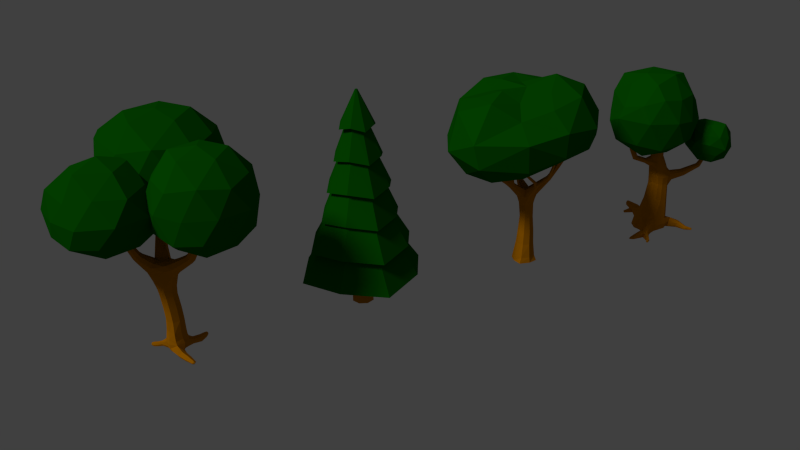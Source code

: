 # Source: tree.blend  (saved by Blender 2.76.0; exported with 4.5.12 LTS)
import bpy
from mathutils import Matrix  # noqa: F401  (used for matrix-valued properties, if any)

bpy.ops.wm.read_factory_settings(use_empty=True)
scene = bpy.context.scene
scene.name = 'Scene'

# ---- collections
col_collection_1 = bpy.data.collections.new('Collection 1'); scene.collection.children.link(col_collection_1)
col_collection_6 = bpy.data.collections.new('Collection 6'); scene.collection.children.link(col_collection_6)
col_collection_6.hide_render = True
col_collection_6.hide_viewport = True

# ---- materials (node trees are filled in below, after node groups)
mat_tree_green = bpy.data.materials.new('tree.green')
mat_tree_green.alpha_threshold = 0.0
mat_tree_green.diffuse_color = (0.002744, 0.1237, 0.0, 1.0)
mat_tree_green.roughness = 0.5
mat_tree_green.specular_intensity = 0.0
mat_tree_trunk = bpy.data.materials.new('tree.trunk')
mat_tree_trunk.alpha_threshold = 0.0
mat_tree_trunk.diffuse_color = (0.5173, 0.1848, 0.0, 1.0)
mat_tree_trunk.roughness = 0.5
mat_tree_trunk.specular_intensity = 0.0
mat_tree_trunk.line_color = (0.0, 0.0, 0.0, 1.0)

# ---- material node trees

# ---- world
world_world = bpy.data.worlds.new('World'); scene.world = world_world
world_world.color = (0.05088, 0.05088, 0.05088)
world_world.use_sun_shadow = False
world_world.sun_shadow_jitter_overblur = 0.0
world_world.cycles.sampling_method = 'MANUAL'
world_world.cycles.sample_map_resolution = 256

# ---- cameras
cam_camera = bpy.data.cameras.new('Camera')
cam_camera.clip_end = 100.0
cam_camera.lens = 35.0
cam_camera.sensor_width = 32.0
cam_camera.sensor_height = 18.0
cam_camera.ortho_scale = 7.314
cam_camera.dof.focus_distance = 0.0

# ---- lights
light_lamp = bpy.data.lights.new('Lamp', 'SUN')
light_lamp.transmission_factor = 0.0
light_lamp.cutoff_distance = 30.0
light_lamp.angle = 0.1993
light_lamp.energy = 1.0
light_lamp.shadow_buffer_clip_start = 1.001
light_lamp.shadow_soft_size = 0.1
light_lamp.shadow_cascade_max_distance = 1000.0
light_lamp.cycles.use_multiple_importance_sampling = False

# ---- meshes
me_tree_3 = bpy.data.meshes.new('tree.3')
me_tree_3.from_pydata([(0.8366, 1.974, 7.029), (3.497, 0.04157, 8.553), (-0.09504, -0.893, 8.674), (-2.178, 1.974, 8.674), (-0.09504, 4.842, 8.674), (3.276, 3.747, 8.674), (1.853, -1.153, 11.46), (-1.603, 0.2023, 11.34), (-1.824, 3.907, 11.46), (1.768, 4.842, 11.34), (3.852, 1.974, 11.34), (0.8366, 1.974, 12.74), (0.289, 0.289, 7.473), (2.27, 0.9328, 7.473), (1.803, -0.9999, 8.298), (3.964, 1.974, 8.298), (2.27, 3.016, 7.473), (-0.9355, 1.974, 7.473), (-1.694, 0.1362, 8.298), (0.289, 3.66, 7.473), (-1.694, 3.813, 8.298), (1.803, 4.949, 8.298), (4.042, 0.9328, 10.01), (4.333, 3.111, 10.01), (0.8366, -1.396, 10.01), (2.998, -1.0, 10.01), (-2.66, 0.8383, 10.01), (-1.145, -0.7526, 10.01), (-1.324, 4.949, 10.01), (-2.369, 3.016, 10.01), (2.998, 4.949, 10.01), (0.8366, 5.651, 10.01), (3.156, 0.289, 11.57), (-0.1298, -0.9999, 11.71), (-2.291, 1.974, 11.71), (-0.04947, 4.701, 11.57), (3.156, 3.66, 11.57), (1.384, 0.289, 12.54), (2.609, 1.974, 12.54), (-0.7271, 0.8383, 12.57), (-0.5971, 3.016, 12.54), (1.384, 3.66, 12.54), (-2.552, -0.0129, 6.446), (-0.4223, -1.56, 7.848), (-3.365, -2.517, 7.848), (-5.184, -0.0129, 7.848), (-3.365, 2.491, 7.848), (-0.4223, 1.534, 7.848), (-1.739, -2.517, 10.12), (-4.497, -1.426, 10.02), (-4.497, 1.4, 10.02), (-1.809, 2.274, 10.02), (-0.1475, -0.0129, 10.02), (-2.552, -0.0129, 11.52), (-3.03, -1.484, 6.825), (-1.3, -0.9224, 6.825), (-1.845, -2.188, 7.765), (-0.04842, -0.0129, 7.649), (-1.409, 0.8178, 7.012), (-4.099, -0.0129, 6.825), (-4.577, -1.484, 7.649), (-2.989, 1.331, 7.012), (-4.577, 1.459, 7.649), (-1.778, 2.368, 7.649), (0.2471, -0.9224, 8.983), (0.004794, 0.8178, 8.983), (-2.552, -2.956, 8.983), (-0.8221, -2.394, 8.983), (-5.109, -0.8437, 8.983), (-4.282, -2.394, 8.983), (-4.282, 2.368, 8.983), (-5.351, 0.8966, 8.983), (-0.9718, 2.162, 8.983), (-2.552, 2.675, 8.983), (-0.7019, -1.357, 10.2), (-3.259, -2.188, 10.2), (-5.056, -0.0129, 10.32), (-3.259, 2.162, 10.2), (-0.7019, 1.331, 10.2), (-2.074, -1.484, 11.14), (-1.005, -0.0129, 11.14), (-3.804, -0.9224, 11.14), (-3.695, 0.8178, 10.95), (-2.115, 1.331, 10.95), (1.805, -2.051, 6.491), (3.897, -3.571, 7.936), (1.006, -4.511, 7.936), (-0.7815, -2.051, 7.936), (1.006, 0.4085, 7.936), (3.787, -0.6114, 8.004), (2.604, -4.511, 10.52), (-0.2876, -3.571, 10.52), (-0.177, -0.6114, 10.45), (2.604, 0.4085, 10.52), (4.391, -2.051, 10.52), (1.805, -2.051, 11.97), (1.335, -3.497, 6.77), (3.035, -2.945, 6.77), (2.565, -4.39, 7.709), (4.134, -2.051, 7.789), (2.97, -1.205, 6.9), (0.2846, -2.051, 6.77), (-0.1852, -3.497, 7.709), (1.36, -0.6818, 6.9), (-0.1852, -0.6054, 7.709), (2.565, 0.2881, 7.709), (4.409, -2.897, 9.229), (4.409, -1.205, 9.229), (1.805, -4.79, 9.229), (3.504, -4.391, 9.229), (-0.7999, -2.897, 9.229), (0.195, -4.267, 9.229), (0.1052, 0.2882, 9.229), (-0.9453, -1.158, 9.229), (3.415, 0.1645, 9.229), (1.805, 0.6875, 9.229), (3.795, -3.497, 10.75), (1.045, -4.39, 10.75), (-0.5249, -2.051, 10.67), (1.045, 0.2881, 10.75), (3.69, -0.6818, 10.67), (2.275, -3.497, 11.69), (3.325, -2.051, 11.69), (0.5749, -2.945, 11.69), (0.5749, -1.158, 11.69), (2.275, -0.6054, 11.69), (0.1801, 0.3431, 0.1861), (-0.07502, 0.4323, 0.3721), (-0.2178, 0.3946, 0.854), (0.1789, -0.5382, 0.7268), (0.5392, -0.3341, 0.2521), (0.007887, 0.7497, 4.544), (-0.3631, 0.6058, 4.109), (-0.5379, 0.2405, 0.6709), (-0.2368, -0.6502, 0.7077), (-1.229, 1.016, -0.09505), (-0.6424, 0.5706, 4.684), (1.737, 0.5496, 0.03626), (0.3533, -2.016, 0.02124), (0.3042, 0.3234, 0.3087), (-0.5285, -0.32, 0.1682), (0.3781, 0.195, 4.974), (0.4848, 0.04088, 0.7507), (-0.006743, -0.5607, 4.046), (0.3509, -0.4416, 4.348), (0.3029, -0.5359, 0.2117), (-0.5057, -0.2814, 0.744), (-0.1959, -0.2189, 5.319), (-0.3101, 0.09472, 5.339), (-0.8242, 0.06174, 4.226), (-0.4901, -0.472, 4.284), (-0.3158, -0.5221, 4.924), (0.3477, 0.1953, 4.277), (-0.6724, -0.2813, 5.112), (0.4929, -0.6558, 4.788), (0.1073, -0.7977, 5.089), (0.18, -0.3836, 5.412), (0.5656, -0.2416, 5.111), (0.7892, -0.9139, 5.102), (0.454, -1.037, 5.363), (0.5302, -0.6883, 5.625), (0.8653, -0.5649, 5.363), (1.079, -1.167, 5.412), (0.7659, -1.252, 5.61), (0.8127, -0.9335, 5.813), (1.126, -0.8482, 5.615), (0.226, 1.617, 6.123), (0.4096, 1.315, 6.263), (0.08528, 1.195, 6.427), (-0.0983, 1.497, 6.287), (-1.465, 0.4263, 5.372), (-1.182, 0.6242, 5.559), (-1.062, 0.2922, 5.725), (-1.344, 0.09432, 5.538), (0.3857, 0.1017, 2.525), (0.09602, -0.4908, 2.519), (-0.4934, -0.2019, 2.457), (-0.2038, 0.3907, 2.464), (0.2835, 0.1327, 3.361), (-0.002957, -0.4543, 3.35), (-0.5851, -0.1687, 3.271), (-0.2986, 0.4183, 3.281), (0.4386, 0.08237, 1.829), (0.1471, -0.5126, 1.832), (-0.4472, -0.2214, 1.808), (-0.1558, 0.3736, 1.805), (-0.2784, -1.021, 0.07683), (-0.05078, -1.084, 0.2781), (0.1902, -1.032, 0.1195), (0.122, 0.3247, 0.04073), (0.031, 0.3978, 0.2458), (-0.2749, 0.4485, 0.2781), (-0.05937, 0.4428, 0.6746), (-0.4245, 0.3257, 0.7666), (-0.1677, 0.3724, 1.184), (-0.4581, -0.2389, 1.177), (-0.5453, 0.6029, 4.347), (0.1417, -0.5336, 1.189), (0.449, 0.06787, 1.156), (0.5913, 0.02207, 0.5085), (0.4976, -0.3545, 0.7049), (-0.8762, -0.1654, 5.098), (0.2696, -0.3909, 0.02529), (-0.4783, -0.2548, -0.01259), (-0.6073, -0.01756, 0.1999), (-0.5399, 0.2917, 0.497), (-0.5779, 0.05627, 0.7391), (-0.5418, -0.3166, 0.4356), (-0.1983, -0.7103, 0.4902), (0.1442, -0.686, 0.1854), (-0.4415, -0.6262, 0.1177), (-0.5477, 0.1111, 5.368), (0.3445, 0.3131, 0.6656), (-0.7859, 0.3845, 4.332), (-0.1666, 0.7227, 4.334), (-0.3384, 0.4721, 3.692), (-0.723, 0.5445, 5.014), (-1.006, 0.2348, 4.687), (-0.007864, 0.8544, 4.91), (0.1942, 0.5602, 4.376), (0.4124, 0.2189, 4.705), (-0.6678, -0.1028, 3.714), (-0.739, -0.2716, 4.271), (0.417, -0.1903, 4.262), (0.2745, 0.1559, 3.794), (0.3046, 0.4055, 5.171), (0.4358, -0.04387, 5.015), (-0.02824, -0.4719, 3.728), (0.2019, -0.5246, 4.205), (-0.2299, -0.6115, 4.187), (0.3789, -0.5339, 4.595), (-0.1187, -0.6528, 4.966), (-0.01715, -0.2599, 5.334), (-0.2422, -0.06712, 5.323), (-0.4444, -0.3191, 5.244), (-0.1767, 0.272, 5.42), (-0.4841, -0.4558, 4.625), (-0.4901, -0.4242, 4.981), (-0.4797, 0.7013, 5.103), (0.4392, -1.925, 0.04082), (0.3105, -1.941, 0.1252), (0.2155, -1.975, 0.01236), (0.3374, -1.93, -0.08674), (1.667, 0.5788, 0.04506), (1.688, 0.5201, 0.1223), (1.744, 0.4721, 0.0297), (1.726, 0.5322, -0.04756), (-1.294, 0.9278, -0.07422), (-1.232, 1.025, 0.006481), (-1.142, 1.053, -0.09736), (-1.204, 0.9564, -0.1781), (1.366, -1.461, 6.089), (1.209, -1.286, 5.599), (1.026, -1.49, 6.177), (0.8914, -1.346, 5.753), (1.028, -1.155, 6.287), (0.9172, -1.028, 5.919), (1.368, -1.126, 6.2), (1.235, -0.9688, 5.765), (1.484, -1.603, 6.554), (1.14, -1.628, 6.632), (1.139, -1.29, 6.735), (1.482, -1.265, 6.657), (1.598, -1.742, 7.01), (1.254, -1.767, 7.089), (1.252, -1.428, 7.191), (1.596, -1.403, 7.113), (0.6294, -0.4165, 4.868), (0.2782, -0.8271, 4.863), (0.05101, -0.6293, 5.32), (0.3872, -0.2059, 5.348), (0.9111, -0.7085, 5.167), (0.6026, -1.063, 5.167), (0.4083, -0.8936, 5.56), (0.7168, -0.5393, 5.56), (1.18, -0.9862, 5.464), (0.9107, -1.289, 5.46), (0.7111, -1.114, 5.76), (0.9809, -0.8112, 5.764), (0.4105, 1.859, 6.783), (0.281, 1.741, 6.348), (0.5515, 1.537, 6.814), (0.4442, 1.437, 6.445), (0.2436, 1.414, 6.937), (0.1355, 1.319, 6.589), (0.1026, 1.736, 6.906), (-0.0277, 1.623, 6.493), (0.6553, 2.017, 7.572), (0.7936, 1.692, 7.594), (0.4849, 1.569, 7.714), (0.3466, 1.893, 7.693), (0.07652, 1.164, 5.443), (0.3194, 0.8107, 5.653), (-0.07478, 0.6715, 5.863), (-0.3177, 1.025, 5.653), (0.1758, 1.466, 5.897), (0.381, 1.158, 6.075), (0.03373, 1.034, 6.259), (-0.1715, 1.342, 6.081), (0.01795, 1.632, 6.17), (0.3988, 1.496, 6.152), (0.2933, 1.179, 6.38), (-0.08758, 1.316, 6.398), (-1.793, 0.4263, 6.052), (-1.6, 0.4568, 5.584), (-1.55, 0.5829, 6.174), (-1.334, 0.6357, 5.744), (-1.4, 0.3118, 6.222), (-1.2, 0.328, 5.862), (-1.644, 0.1553, 6.1), (-1.466, 0.1491, 5.702), (-1.919, 0.3881, 6.403), (-1.698, 0.5293, 6.51), (-1.559, 0.2849, 6.545), (-1.78, 0.1437, 6.438), (-2.06, 0.3379, 6.78), (-1.86, 0.4657, 6.877), (-1.734, 0.2445, 6.909), (-1.934, 0.1167, 6.812), (-1.475, 0.2108, 5.408), (-1.354, 0.6082, 5.424), (-1.051, 0.5077, 5.689), (-1.173, 0.1103, 5.673), (0.1634, 0.3943, 2.496), (0.3882, -0.2668, 2.538), (-0.2711, -0.4945, 2.487), (-0.4959, 0.1666, 2.445), (0.06408, 0.4223, 3.324), (0.2858, -0.2322, 3.375), (-0.3656, -0.4582, 3.308), (-0.5874, 0.1962, 3.256), (0.2143, 0.3767, 1.817), (0.4414, -0.2879, 1.836), (-0.2229, -0.5157, 1.82), (-0.4501, 0.1489, 1.8), (-0.06415, -1.472, 0.04507), (0.1179, -1.482, 0.224), (0.3186, -1.417, 0.08943), (0.1421, -0.9867, -0.04771), (-0.2088, -0.9796, -0.07974), (1.216, -0.03754, 0.05244), (0.803, -0.1347, 0.1168), (1.203, 0.1435, 0.2621), (0.8308, 0.05919, 0.3051), (1.204, 0.3222, 0.07467), (0.7956, 0.2427, 0.1207), (1.587, 0.2595, 0.03284), (1.511, 0.3583, 0.1973), (1.484, 0.4673, 0.05859), (-0.8787, 0.7376, 0.04055), (-0.6257, 0.5778, 0.1298), (-0.9965, 0.6714, 0.1882), (-0.7625, 0.4907, 0.2901), (-1.043, 0.525, 0.07138), (-0.8148, 0.3475, 0.1462), (-1.023, 0.9168, -0.03666), (-1.143, 0.8697, 0.1063), (-1.215, 0.7306, -0.004807), (-1.599, 0.2582, 5.603), (-1.501, 0.6232, 5.634), (-1.201, 0.5266, 5.843), (-1.3, 0.1616, 5.812), (0.08585, 1.758, 6.396), (0.4398, 1.619, 6.361), (0.3306, 1.302, 6.541), (-0.02328, 1.442, 6.577), (1.301, -1.113, 5.643), (1.044, -1.396, 5.635), (0.8249, -1.202, 5.875), (1.083, -0.9191, 5.883), (0.0956, -0.5489, -0.048), (-0.327, -0.4822, -0.09101), (0.4084, -1.878, -0.04535), (0.2366, -1.916, -0.0672), (1.206, 0.2777, -0.07705), (1.253, 0.01452, -0.09372), (1.198, 0.005656, 0.2042), (1.212, 0.2786, 0.2208), (1.675, 0.555, -0.02188), (1.742, 0.4738, -0.03384), (1.719, 0.4658, 0.09838), (1.653, 0.5476, 0.1103), (-1.252, 0.9025, -0.1387), (-1.139, 0.9959, -0.1559), (-1.16, 1.047, -0.0185), (-1.274, 0.9532, -0.001275), (0.2042, 0.3903, 1.131), (0.4613, -0.3315, 1.155), (-0.2383, -0.5754, 1.148), (-0.4893, 0.1665, 1.15), (0.7566, 0.1889, -0.01952), (0.7631, -0.09494, -0.02247), (0.8221, -0.08344, 0.2571), (0.8146, 0.1982, 0.26), (-0.7657, 0.3525, 0.02998), (-0.626, 0.5207, 0.0177), (-0.6814, 0.5716, 0.2459), (-0.82, 0.4036, 0.2582), (1.452, -1.287, 6.123), (1.196, -1.56, 6.105), (0.9421, -1.33, 6.254), (1.199, -1.057, 6.271), (1.569, -1.428, 6.586), (1.312, -1.7, 6.567), (1.053, -1.465, 6.703), (1.31, -1.193, 6.722), (1.683, -1.566, 7.042), (1.426, -1.839, 7.024), (1.167, -1.604, 7.16), (1.424, -1.331, 7.178), (0.5139, -0.208, 4.66), (0.04277, -0.7111, 4.599), (-0.2363, -0.4786, 5.214), (0.1739, 0.09045, 5.335), (0.2213, 1.878, 6.837), (0.558, 1.729, 6.768), (0.4328, 1.395, 6.883), (0.09613, 1.545, 6.952), (0.4663, 2.036, 7.627), (0.8016, 1.885, 7.553), (0.6738, 1.549, 7.66), (0.3386, 1.7, 7.734), (-0.3365, 0.8542, 4.853), (0.2783, 0.6373, 4.91), (-0.4964, 0.4342, 5.346), (-0.1817, 1.181, 5.496), (0.2969, 1.023, 5.496), (0.1826, 0.6515, 5.81), (-0.2944, 0.8146, 5.811), (-0.04915, 1.482, 5.944), (0.3652, 1.343, 5.94), (0.2587, 1.019, 6.212), (-0.1557, 1.157, 6.216), (-1.779, 0.2516, 6.046), (-1.709, 0.5723, 6.101), (-1.414, 0.4865, 6.228), (-1.485, 0.1658, 6.173), (-1.905, 0.2306, 6.394), (-1.844, 0.5198, 6.448), (-1.574, 0.4424, 6.554), (-1.635, 0.1532, 6.501), (-2.047, 0.1953, 6.772), (-1.991, 0.457, 6.821), (-1.747, 0.387, 6.918), (-1.802, 0.1253, 6.869), (-0.9864, -0.1144, 4.783), (-0.8942, 0.488, 4.766), (-0.7042, -0.08317, 5.299), (0.0399, 0.5221, 3.834), (0.2975, -0.2715, 3.844), (-0.4412, -0.4766, 3.788), (-0.6707, 0.3018, 3.77), (0.2853, -1.401, -0.05721), (-0.001604, -1.442, -0.09048), (1.506, 0.445, -0.05832), (1.589, 0.2902, -0.07763), (1.539, 0.2775, 0.1498), (1.467, 0.4352, 0.1691), (-1.001, 0.5237, -0.03168), (-0.8772, 0.682, -0.0548), (-0.9232, 0.7441, 0.1436), (-1.048, 0.5855, 0.1667), (-1.174, 0.7228, -0.1041), (-1.029, 0.8617, -0.128), (-1.063, 0.9295, 0.0626), (-1.209, 0.7905, 0.08649), (0.3541, 0.2553, -0.00251), (0.5024, -0.2582, 0.01536), (0.5139, -0.3127, 0.4677), (0.498, 0.2483, 0.4576), (-0.5362, 0.01382, 0.02507), (-0.1303, 0.3739, 0.04198), (-0.3552, 0.4251, 0.4977), (-0.626, 0.06153, 0.455), (0.1832, 0.4135, 0.5507), (0.2453, -0.5878, 0.4849)], [], [(0, 13, 12), (1, 13, 15), (0, 12, 17), (0, 17, 19), (0, 19, 16), (1, 15, 22), (2, 14, 24), (3, 18, 26), (4, 20, 28), (5, 21, 30), (1, 22, 25), (2, 24, 27), (3, 26, 29), (4, 28, 31), (5, 30, 23), (6, 32, 37), (7, 33, 39), (8, 34, 40), (9, 35, 41), (10, 36, 38), (38, 41, 11), (38, 36, 41), (36, 9, 41), (41, 40, 11), (41, 35, 40), (35, 8, 40), (40, 39, 11), (40, 34, 39), (34, 7, 39), (39, 37, 11), (39, 33, 37), (33, 6, 37), (37, 38, 11), (37, 32, 38), (32, 10, 38), (23, 36, 10), (23, 30, 36), (30, 9, 36), (31, 35, 9), (31, 28, 35), (28, 8, 35), (29, 34, 8), (29, 26, 34), (26, 7, 34), (27, 33, 7), (27, 24, 33), (24, 6, 33), (25, 32, 6), (25, 22, 32), (22, 10, 32), (30, 31, 9), (30, 21, 31), (21, 4, 31), (28, 29, 8), (28, 20, 29), (20, 3, 29), (26, 27, 7), (26, 18, 27), (18, 2, 27), (24, 25, 6), (24, 14, 25), (14, 1, 25), (22, 23, 10), (22, 15, 23), (15, 5, 23), (16, 21, 5), (16, 19, 21), (19, 4, 21), (19, 20, 4), (19, 17, 20), (17, 3, 20), (17, 18, 3), (17, 12, 18), (12, 2, 18), (15, 16, 5), (15, 13, 16), (13, 0, 16), (12, 14, 2), (12, 13, 14), (13, 1, 14), (42, 55, 54), (43, 55, 57), (42, 54, 59), (42, 59, 61), (42, 61, 58), (43, 57, 64), (44, 56, 66), (45, 60, 68), (46, 62, 70), (47, 63, 72), (43, 64, 67), (44, 66, 69), (45, 68, 71), (46, 70, 73), (47, 72, 65), (48, 74, 79), (49, 75, 81), (50, 76, 82), (51, 77, 83), (52, 78, 80), (80, 83, 53), (80, 78, 83), (78, 51, 83), (83, 82, 53), (83, 77, 82), (77, 50, 82), (82, 81, 53), (82, 76, 81), (76, 49, 81), (81, 79, 53), (81, 75, 79), (75, 48, 79), (79, 80, 53), (79, 74, 80), (74, 52, 80), (65, 78, 52), (65, 72, 78), (72, 51, 78), (73, 77, 51), (73, 70, 77), (70, 50, 77), (71, 76, 50), (71, 68, 76), (68, 49, 76), (69, 75, 49), (69, 66, 75), (66, 48, 75), (67, 74, 48), (67, 64, 74), (64, 52, 74), (72, 73, 51), (72, 63, 73), (63, 46, 73), (70, 71, 50), (70, 62, 71), (62, 45, 71), (68, 69, 49), (68, 60, 69), (60, 44, 69), (66, 67, 48), (66, 56, 67), (56, 43, 67), (64, 65, 52), (64, 57, 65), (57, 47, 65), (58, 63, 47), (58, 61, 63), (61, 46, 63), (61, 62, 46), (61, 59, 62), (59, 45, 62), (59, 60, 45), (59, 54, 60), (54, 44, 60), (57, 58, 47), (57, 55, 58), (55, 42, 58), (54, 56, 44), (54, 55, 56), (55, 43, 56), (84, 97, 96), (85, 97, 99), (84, 96, 101), (84, 101, 103), (84, 103, 100), (85, 99, 106), (86, 98, 108), (87, 102, 110), (88, 104, 112), (89, 105, 114), (85, 106, 109), (86, 108, 111), (87, 110, 113), (88, 112, 115), (89, 114, 107), (90, 116, 121), (91, 117, 123), (92, 118, 124), (93, 119, 125), (94, 120, 122), (122, 125, 95), (122, 120, 125), (120, 93, 125), (125, 124, 95), (125, 119, 124), (119, 92, 124), (124, 123, 95), (124, 118, 123), (118, 91, 123), (123, 121, 95), (123, 117, 121), (117, 90, 121), (121, 122, 95), (121, 116, 122), (116, 94, 122), (107, 120, 94), (107, 114, 120), (114, 93, 120), (115, 119, 93), (115, 112, 119), (112, 92, 119), (113, 118, 92), (113, 110, 118), (110, 91, 118), (111, 117, 91), (111, 108, 117), (108, 90, 117), (109, 116, 90), (109, 106, 116), (106, 94, 116), (114, 115, 93), (114, 105, 115), (105, 88, 115), (112, 113, 92), (112, 104, 113), (104, 87, 113), (110, 111, 91), (110, 102, 111), (102, 86, 111), (108, 109, 90), (108, 98, 109), (98, 85, 109), (106, 107, 94), (106, 99, 107), (99, 89, 107), (100, 105, 89), (100, 103, 105), (103, 88, 105), (103, 104, 88), (103, 101, 104), (101, 87, 104), (101, 102, 87), (101, 96, 102), (96, 86, 102), (99, 100, 89), (99, 97, 100), (97, 84, 100), (96, 98, 86), (96, 97, 98), (97, 85, 98), (126, 189, 471, 190), (127, 190, 471, 191), (127, 191, 472, 192), (128, 192, 472, 193), (128, 193, 389, 194), (128, 194, 386, 192), (405, 401, 255, 261), (262, 257, 401, 405), (404, 400, 253, 260), (261, 255, 400, 404), (403, 399, 251, 259), (260, 253, 399, 403), (146, 207, 208, 134), (366, 258, 257, 398), (259, 251, 398, 402), (131, 214, 422, 218), (131, 218, 423, 219), (131, 219, 448, 214), (407, 403, 259, 263), (257, 258, 369, 401), (401, 369, 256, 255), (263, 259, 402, 406), (132, 196, 422, 214), (132, 214, 448, 215), (132, 215, 451, 196), (133, 205, 473, 206), (133, 206, 389, 193), (133, 193, 472, 205), (400, 368, 254, 253), (255, 256, 368, 400), (399, 367, 252, 251), (253, 254, 367, 399), (209, 145, 475, 208), (408, 404, 260, 264), (251, 252, 366, 398), (135, 247, 385, 248), (135, 248, 384, 249), (135, 249, 383, 250), (135, 250, 382, 247), (136, 238, 422, 196), (136, 196, 451, 213), (136, 213, 446, 216), (136, 216, 424, 238), (137, 243, 381, 244), (137, 244, 380, 245), (137, 245, 379, 246), (137, 246, 378, 243), (138, 241, 373, 242), (138, 242, 372, 239), (126, 190, 474, 139), (140, 207, 473, 204), (140, 204, 470, 203), (140, 203, 371, 210), (141, 220, 423, 225), (141, 225, 413, 226), (141, 226, 410, 220), (142, 198, 387, 200), (142, 200, 468, 199), (142, 199, 469, 212), (142, 212, 386, 198), (143, 227, 449, 228), (143, 228, 411, 229), (143, 229, 450, 227), (144, 228, 449, 223), (144, 223, 410, 230), (144, 230, 411, 228), (145, 209, 370, 202), (186, 335, 336, 187), (188, 187, 336, 337), (146, 195, 389, 206), (146, 206, 473, 207), (147, 232, 413, 233), (147, 233, 447, 234), (147, 234, 412, 232), (148, 233, 413, 235), (148, 235, 424, 211), (148, 211, 447, 233), (149, 213, 451, 221), (149, 221, 450, 222), (149, 222, 445, 217), (149, 217, 446, 213), (150, 222, 450, 229), (150, 229, 411, 236), (150, 236, 445, 222), (151, 236, 411, 231), (151, 231, 412, 237), (151, 237, 445, 236), (152, 220, 410, 223), (152, 223, 449, 224), (152, 224, 448, 219), (152, 219, 423, 220), (153, 237, 412, 234), (153, 234, 447, 201), (153, 201, 445, 237), (409, 405, 261, 265), (264, 260, 403, 407), (402, 262, 266, 406), (265, 261, 404, 408), (266, 262, 405, 409), (158, 154, 267, 271), (158, 272, 268, 154), (159, 155, 268, 272), (154, 268, 411, 230), (154, 230, 410, 267), (159, 273, 269, 155), (160, 156, 269, 273), (155, 269, 412, 231), (155, 231, 411, 268), (160, 274, 270, 156), (161, 157, 270, 274), (156, 270, 413, 232), (156, 232, 412, 269), (161, 271, 267, 157), (162, 158, 271, 275), (157, 267, 410, 226), (157, 226, 413, 270), (162, 276, 272, 158), (163, 159, 272, 276), (163, 277, 273, 159), (164, 160, 273, 277), (164, 278, 274, 160), (165, 161, 274, 278), (165, 275, 271, 161), (434, 359, 304, 303), (162, 275, 366, 252), (162, 252, 367, 276), (163, 276, 367, 254), (163, 254, 368, 277), (164, 277, 368, 256), (164, 256, 369, 278), (165, 278, 369, 258), (165, 258, 366, 275), (416, 364, 282, 281), (279, 280, 362, 414), (417, 365, 284, 283), (281, 282, 363, 415), (362, 286, 285, 414), (283, 284, 364, 416), (288, 281, 415, 419), (285, 286, 365, 417), (289, 283, 416, 420), (419, 415, 279, 287), (290, 285, 417, 421), (420, 416, 281, 288), (421, 417, 283, 289), (290, 418, 414, 285), (430, 426, 291, 295), (427, 413, 225, 292), (291, 218, 422, 425), (428, 424, 235, 293), (292, 225, 423, 426), (422, 238, 294, 425), (293, 235, 413, 427), (294, 238, 424, 428), (431, 427, 292, 296), (295, 291, 425, 429), (432, 428, 293, 297), (296, 292, 426, 430), (425, 294, 298, 429), (297, 293, 427, 431), (287, 279, 414, 418), (298, 294, 428, 432), (166, 299, 362, 280), (166, 280, 363, 300), (166, 300, 430, 295), (166, 295, 429, 299), (167, 300, 363, 282), (167, 282, 364, 301), (167, 301, 431, 296), (167, 296, 430, 300), (168, 301, 364, 284), (168, 284, 365, 302), (168, 302, 432, 297), (168, 297, 431, 301), (169, 302, 365, 286), (169, 286, 362, 299), (169, 299, 429, 298), (169, 298, 432, 302), (435, 360, 306, 305), (303, 304, 358, 433), (436, 361, 308, 307), (305, 306, 359, 434), (358, 310, 309, 433), (307, 308, 360, 435), (438, 434, 303, 311), (309, 310, 361, 436), (439, 435, 305, 312), (311, 303, 433, 437), (440, 436, 307, 313), (312, 305, 434, 438), (433, 309, 314, 437), (313, 307, 435, 439), (442, 438, 311, 315), (314, 309, 436, 440), (443, 439, 312, 316), (315, 311, 437, 441), (444, 440, 313, 317), (316, 312, 438, 442), (437, 314, 318, 441), (317, 313, 439, 443), (318, 314, 440, 444), (424, 216, 171, 321), (217, 445, 319, 170), (447, 211, 172, 322), (216, 446, 320, 171), (445, 201, 173, 319), (211, 424, 321, 172), (201, 447, 322, 173), (170, 319, 358, 304), (170, 304, 359, 320), (171, 320, 359, 306), (171, 306, 360, 321), (172, 321, 360, 308), (172, 308, 361, 322), (173, 322, 361, 310), (173, 310, 358, 319), (178, 328, 324, 174), (182, 174, 324, 332), (182, 331, 323, 174), (179, 175, 324, 328), (179, 329, 325, 175), (183, 175, 325, 333), (183, 332, 324, 175), (180, 176, 325, 329), (180, 330, 326, 176), (184, 176, 326, 334), (184, 333, 325, 176), (181, 177, 326, 330), (181, 327, 323, 177), (185, 177, 323, 331), (185, 334, 326, 177), (388, 197, 183, 333), (178, 327, 448, 224), (178, 224, 449, 328), (179, 328, 449, 227), (179, 227, 450, 329), (180, 329, 450, 221), (180, 221, 451, 330), (181, 330, 451, 215), (181, 215, 448, 327), (198, 386, 331, 182), (389, 195, 184, 334), (197, 387, 332, 183), (386, 194, 185, 331), (195, 388, 333, 184), (194, 389, 334, 185), (241, 335, 453, 373), (452, 337, 239, 372), (186, 339, 453, 335), (186, 210, 371, 339), (188, 337, 452, 338), (188, 338, 370, 209), (240, 336, 335, 241), (376, 392, 341, 340), (377, 393, 343, 342), (340, 341, 391, 375), (390, 345, 344, 374), (342, 343, 392, 376), (344, 345, 393, 377), (456, 376, 340, 346), (457, 377, 342, 347), (346, 340, 375, 455), (374, 344, 348, 454), (347, 342, 376, 456), (348, 344, 377, 457), (380, 456, 346, 245), (381, 457, 347, 244), (245, 346, 455, 379), (454, 348, 243, 378), (244, 347, 456, 380), (243, 348, 457, 381), (460, 396, 350, 349), (461, 397, 352, 351), (349, 350, 395, 459), (394, 354, 353, 458), (351, 352, 396, 460), (353, 354, 397, 461), (464, 460, 349, 355), (465, 461, 351, 356), (355, 349, 459, 463), (458, 353, 357, 462), (356, 351, 460, 464), (357, 353, 461, 465), (384, 464, 355, 249), (385, 465, 356, 248), (249, 355, 463, 383), (462, 357, 247, 382), (248, 356, 464, 384), (247, 357, 465, 385), (393, 469, 199, 343), (343, 199, 468, 392), (396, 472, 191, 350), (397, 473, 205, 352), (350, 191, 471, 395), (470, 204, 354, 394), (352, 205, 472, 396), (354, 204, 473, 397), (398, 257, 262, 402), (415, 363, 280, 279), (178, 174, 323, 327), (426, 423, 218, 291), (446, 217, 170, 320), (345, 139, 469, 393), (127, 192, 474, 190), (212, 474, 192, 386), (140, 210, 208, 207), (129, 200, 387, 197), (239, 337, 336, 240), (130, 468, 475, 145), (341, 130, 467, 391), (392, 468, 130, 341), (129, 197, 388, 134), (186, 187, 208, 210), (146, 134, 388, 195), (188, 209, 208, 187), (129, 134, 208, 475), (240, 241, 138, 239), (466, 139, 345, 390), (126, 139, 466, 189), (468, 200, 129, 475), (145, 202, 467, 130), (139, 474, 212, 469), (387, 198, 182, 332)])
me_tree_3.polygons.foreach_set('material_index', [0, 0, 0, 0, 0, 0, 0, 0, 0, 0, 0, 0, 0, 0, 0, 0, 0, 0, 0, 0, 0, 0, 0, 0, 0, 0, 0, 0, 0, 0, 0, 0, 0, 0, 0, 0, 0, 0, 0, 0, 0, 0, 0, 0, 0, 0, 0, 0, 0, 0, 0, 0, 0, 0, 0, 0, 0, 0, 0, 0, 0, 0, 0, 0, 0, 0, 0, 0, 0, 0, 0, 0, 0, 0, 0, 0, 0, 0, 0, 0, 0, 0, 0, 0, 0, 0, 0, 0, 0, 0, 0, 0, 0, 0, 0, 0, 0, 0, 0, 0, 0, 0, 0, 0, 0, 0, 0, 0, 0, 0, 0, 0, 0, 0, 0, 0, 0, 0, 0, 0, 0, 0, 0, 0, 0, 0, 0, 0, 0, 0, 0, 0, 0, 0, 0, 0, 0, 0, 0, 0, 0, 0, 0, 0, 0, 0, 0, 0, 0, 0, 0, 0, 0, 0, 0, 0, 0, 0, 0, 0, 0, 0, 0, 0, 0, 0, 0, 0, 0, 0, 0, 0, 0, 0, 0, 0, 0, 0, 0, 0, 0, 0, 0, 0, 0, 0, 0, 0, 0, 0, 0, 0, 0, 0, 0, 0, 0, 0, 0, 0, 0, 0, 0, 0, 0, 0, 0, 0, 0, 0, 0, 0, 0, 0, 0, 0, 0, 0, 0, 0, 0, 0, 0, 0, 0, 0, 0, 0, 0, 0, 0, 0, 0, 0, 0, 0, 0, 0, 0, 0, 1, 1, 1, 1, 1, 1, 1, 1, 1, 1, 1, 1, 1, 1, 1, 1, 1, 1, 1, 1, 1, 1, 1, 1, 1, 1, 1, 1, 1, 1, 1, 1, 1, 1, 1, 1, 1, 1, 1, 1, 1, 1, 1, 1, 1, 1, 1, 1, 1, 1, 1, 1, 1, 1, 1, 1, 1, 1, 1, 1, 1, 1, 1, 1, 1, 1, 1, 1, 1, 1, 1, 1, 1, 1, 1, 1, 1, 1, 1, 1, 1, 1, 1, 1, 1, 1, 1, 1, 1, 1, 1, 1, 1, 1, 1, 1, 1, 1, 1, 1, 1, 1, 1, 1, 1, 1, 1, 1, 1, 1, 1, 1, 1, 1, 1, 1, 1, 1, 1, 1, 1, 1, 1, 1, 1, 1, 1, 1, 1, 1, 1, 1, 1, 1, 1, 1, 1, 1, 1, 1, 1, 1, 1, 1, 1, 1, 1, 1, 1, 1, 1, 1, 1, 1, 1, 1, 1, 1, 1, 1, 1, 1, 1, 1, 1, 1, 1, 1, 1, 1, 1, 1, 1, 1, 1, 1, 1, 1, 1, 1, 1, 1, 1, 1, 1, 1, 1, 1, 1, 1, 1, 1, 1, 1, 1, 1, 1, 1, 1, 1, 1, 1, 1, 1, 1, 1, 1, 1, 1, 1, 1, 1, 1, 1, 1, 1, 1, 1, 1, 1, 1, 1, 1, 1, 1, 1, 1, 1, 1, 1, 1, 1, 1, 1, 1, 1, 1, 1, 1, 1, 1, 1, 1, 1, 1, 1, 1, 1, 1, 1, 1, 1, 1, 1, 1, 1, 1, 1, 1, 1, 1, 1, 1, 1, 1, 1, 1, 1, 1, 1, 1, 1, 1, 1, 1, 1, 1, 1, 1, 1, 1, 1, 1, 1, 1, 1, 1, 1, 1, 1, 1, 1, 1, 1, 1, 1, 1, 1, 1, 1, 1, 1, 1, 1, 1, 1, 1, 1, 1, 1, 1, 1, 1, 1, 1, 1, 1, 1, 1, 1, 1, 1, 1])
me_tree_3.materials.append(mat_tree_green)
me_tree_3.materials.append(mat_tree_trunk)
me_tree_3.use_remesh_preserve_volume = False
me_tree_3.use_remesh_preserve_attributes = False
me_tree_3.use_mirror_vertex_groups = False
me_tree_3.update()
me_tree_2 = bpy.data.meshes.new('tree.2')
me_tree_2.from_pydata([(0.0065, -3.018, 7.496), (0.6981, 2.692, 7.122), (-3.709, 0.0313, 6.634), (3.036, -0.5847, 7.082), (-1.212, 2.558, 7.531), (1.37, -1.78, 7.013), (-0.9637, -0.9392, 6.093), (2.38, 0.6146, 6.81), (-0.5653, 0.173, 6.923), (-2.315, -0.4311, 6.709), (-0.8307, 1.125, 6.414), (-1.826, -2.198, 6.575), (-2.65, 1.58, 6.377), (-3.694, -1.71, 6.516), (-0.03667, -3.658, 8.028), (0.9485, 3.482, 7.094), (-4.374, 0.02902, 6.557), (4.147, -0.9728, 7.822), (-1.69, 3.73, 7.264), (2.441, -2.544, 7.743), (3.148, 1.95, 7.776), (-2.27, -3.311, 7.403), (-3.532, 2.427, 6.374), (-4.878, -2.23, 7.698), (0.08605, -3.629, 9.452), (1.04, 3.761, 9.249), (-5.596, 0.07097, 8.157), (4.305, -0.8264, 9.337), (-1.743, 4.417, 9.004), (2.599, -2.928, 9.124), (4.094, 1.545, 9.484), (-2.565, -3.635, 9.179), (-4.101, 2.829, 8.016), (-5.186, -2.08, 9.158), (-0.2617, -2.538, 10.55), (0.5955, 3.042, 11.21), (-4.862, 0.2907, 10.37), (3.513, -0.2551, 10.93), (-1.411, 3.238, 11.09), (1.845, -2.208, 10.95), (2.661, 2.091, 10.77), (-2.167, -2.148, 10.04), (-3.531, 2.456, 10.31), (-3.525, -1.082, 11.01), (-0.357, 0.1332, 11.24), (0.1826, 1.509, 11.05), (-3.391, 0.7081, 10.87), (1.592, 0.003323, 11.77), (-0.8993, 2.021, 11.25), (0.4301, -1.214, 11.18), (1.405, 1.658, 11.05), (-1.499, -0.9413, 10.7), (-1.98, 1.386, 10.88), (-2.135, 0.003986, 11.27), (0.1059, -1.742, 6.143), (1.391, -0.07562, 5.249), (1.272, -0.2198, 5.38), (1.349, -0.3955, 5.257), (1.468, -0.2513, 5.126), (-0.03538, 0.4796, 4.044), (2.456, -0.298, 6.278), (2.477, -0.09656, 6.398), (-0.1103, 2.114, 6.365), (2.356, -0.1705, 6.464), (2.196, -0.1182, 6.224), (0.2659, -1.738, 6.205), (0.2418, 2.172, 6.365), (0.1453, 2.294, 6.178), (-0.01782, 2.32, 6.227), (0.001625, 2.414, 6.48), (0.04436, 2.258, 6.542), (0.114, 2.15, 6.392), (0.03482, 0.3876, 2.836), (-0.3517, -1.174e-05, 2.815), (0.03591, 2.074, 6.268), (0.03514, -0.3876, 2.836), (0.4221, 5.323e-05, 2.858), (0.04846, 0.4621, 1.951), (-0.4136, 4.358e-06, 1.951), (0.04845, -0.4622, 1.951), (0.5104, -4.768e-06, 1.95), (0.1393, -1.984, 6.384), (0.08574, -2.0, 6.068), (0.04911, -1.891, 6.274), (-0.1631, 1.284, 5.399), (0.02671, 0.5225, 1.075), (-0.4974, 0.0004945, 1.085), (0.0272, -0.5239, 1.074), (0.5491, -3.145e-05, 1.064), (-2.16, -0.1529, 6.048), (-2.524, -0.1674, 6.254), (0.07173, 1.013, 5.383), (-0.03451, 0.8826, 5.275), (0.07138, -0.8937, 5.436), (-0.1661, 0.9419, 5.367), (-0.2374, 1.007, 5.326), (0.02408, -1.068, 5.205), (-0.01156, 1.156, 5.503), (-0.01974, -0.788, 5.338), (-1.374, 0.1294, 5.131), (-0.4054, 0.4022, 4.303), (0.3465, 0.3335, 4.302), (-0.422, -0.3462, 4.336), (0.4434, -0.05215, 4.026), (0.001176, -1.017, 5.532), (-0.5374, 0.04097, 4.025), (-0.124, -0.8451, 5.398), (-1.271, -0.03726, 5.259), (-1.35, 0.2938, 5.367), (0.1483, 1.111, 5.197), (-1.043, 0.3047, 5.323), (-0.01837, -1.931, 6.15), (0.312, -0.3888, 4.335), (-2.437, 0.009327, 5.973), (-2.376, 0.1414, 6.078), (-0.1819, 1.123, 5.185), (-2.378, -0.1921, 6.126), (-0.9317, 0.1285, 5.369), (0.1385, -0.9741, 5.292), (0.31, -1.779, 6.077), (-0.1008, 2.182, 6.245), (-1.132, -0.01421, 5.489), (2.406, -0.1446, 6.196), (-2.149, -0.05899, 6.191), (0.2489, 2.228, 6.247), (-2.333, 0.03071, 6.285), (-0.1614, -0.9154, 5.277), (2.33, -0.3041, 6.274), (0.2671, -2.0, 6.205), (-1.321, 0.1499, 5.605), (2.256, -0.1696, 6.36), (2.285, -0.03093, 6.209), (-0.1167, -1.079, 5.34), (2.136, -0.2171, 5.826), (2.053, -0.3185, 5.918), (1.976, -0.1944, 5.985), (2.059, -0.09296, 5.892), (2.277, 0.1791, 6.528), (2.376, 0.1382, 6.583), (2.311, 0.05356, 6.638), (2.212, 0.09443, 6.583), (2.606, -0.3602, 6.608), (2.504, -0.3795, 6.645), (2.498, -0.2758, 6.681), (2.6, -0.2565, 6.645), (2.776, -0.4923, 7.045), (2.695, -0.5075, 7.074), (2.69, -0.4258, 7.103), (2.771, -0.4106, 7.074), (0.05503, 1.788, 5.664), (0.15, 1.717, 5.742), (0.04007, 1.654, 5.811), (-0.05787, 1.728, 5.741), (0.3273, 2.394, 6.552), (0.2921, 2.252, 6.596), (0.138, 2.303, 6.643), (0.1734, 2.445, 6.6), (0.4297, 2.449, 6.927), (0.4094, 2.366, 6.953), (0.3272, 2.395, 6.979), (0.3481, 2.477, 6.953), (0.0427, -1.386, 5.546), (-0.03639, -1.346, 5.611), (0.0362, -1.297, 5.674), (0.1167, -1.333, 5.606), (0.06372, -1.604, 5.73), (-0.01881, -1.559, 5.795), (0.04981, -1.513, 5.853), (0.1332, -1.557, 5.79), (0.03264, -2.227, 6.439), (-0.03473, -2.143, 6.482), (0.06579, -2.1, 6.518), (0.1277, -2.169, 6.478), (-0.004075, -2.438, 6.818), (-0.06373, -2.368, 6.858), (0.01662, -2.322, 6.896), (0.07617, -2.39, 6.856), (-0.04013, -2.633, 7.212), (-0.08773, -2.567, 7.232), (-0.01959, -2.525, 7.255), (0.02802, -2.59, 7.235), (0.5035, -1.822, 6.33), (0.4519, -1.952, 6.417), (0.3493, -1.879, 6.476), (0.4001, -1.747, 6.394), (1.06, -1.662, 6.88), (1.034, -1.747, 6.937), (0.9674, -1.688, 6.994), (0.9933, -1.603, 6.937), (-2.322, -0.3237, 6.372), (-2.448, -0.247, 6.423), (-2.348, -0.1437, 6.485), (-2.22, -0.219, 6.434), (-2.282, -0.6961, 6.984), (-2.375, -0.6342, 7.031), (-2.298, -0.5541, 7.079), (-2.205, -0.616, 7.031), (-0.3189, 1.088, 5.508), (-0.2477, 1.206, 5.557), (-0.1456, 1.113, 5.615), (-0.2168, 0.9945, 5.566), (-0.7205, 1.033, 6.2), (-0.6773, 1.102, 6.234), (-0.6172, 1.047, 6.269), (-0.6603, 0.9779, 6.234), (-0.2506, -0.9771, 5.473), (-0.176, -0.8906, 5.54), (-0.1231, -0.9883, 5.604), (-0.1968, -1.073, 5.537), (-0.02828, -0.4714, 4.098), (-0.0478, 0.003674, 4.778), (0.01109, 1.218, 5.089), (-0.02892, -0.3939, 3.73), (-0.938, 0.1401, 5.527), (0.3641, -0.01304, 3.735), (-0.2748, -0.4459, 4.15), (-0.07468, -2.755, 7.607), (-0.5175, -0.2112, 4.103), (-0.3104, -0.4329, 4.603), (-0.5322, -0.2327, 4.557), (2.245, -0.07416, 6.101), (-0.05703, -0.2201, 4.818), (-0.1057, -2.716, 7.624), (0.3865, -0.341, 4.529), (0.2252, -0.4321, 4.601), (0.5705, -0.09732, 4.285), (-1.182, 0.1388, 4.947), (0.4471, 0.2187, 4.514), (0.1974, -0.02327, 4.8), (-0.01966, -0.578, 4.437), (0.3998, -0.2933, 4.104), (-0.06268, -2.69, 7.641), (0.2049, -0.4449, 4.165), (-0.4956, 0.2866, 4.095), (-0.0317, -2.729, 7.624), (-0.28, 0.4647, 4.101), (-0.4904, 0.3373, 4.541), (-0.3119, 0.4727, 4.541), (-1.08, -0.05799, 5.085), (-0.03235, 0.5976, 4.339), (0.2122, 0.4385, 4.116), (-0.03069, 0.396, 3.716), (0.6248, 2.554, 7.439), (-0.4313, 0.01024, 3.689), (-0.6748, 0.07604, 4.332), (2.355, -0.05609, 6.188), (-0.2872, 0.0257, 4.807), (-0.03466, 0.2341, 4.794), (0.251, 0.4221, 4.539), (0.607, 2.483, 7.462), (0.4301, 0.2013, 4.095), (-1.058, 0.2972, 5.55), (-1.271, 0.03694, 5.577), (0.5376, 2.507, 7.484), (-1.424, 0.136, 5.601), (0.5553, 2.579, 7.462), (-1.349, 0.005478, 5.163), (-1.565, 0.1121, 5.306), (-3.67, -4.768e-07, 6.819), (-1.233, 0.1598, 5.661), (-1.331, 0.2578, 5.545), (-1.094, 0.005814, 5.597), (-1.367, 0.2527, 5.19), (-0.9511, 0.254, 5.356), (-0.9844, 0.3118, 5.101), (-3.632, 0.07177, 6.88), (-1.511, 0.2711, 5.453), (-3.593, -4.768e-07, 6.941), (-1.184, 0.3086, 5.312), (-3.632, -0.07177, 6.88), (-0.9901, 0.01136, 5.4), (-0.8804, 0.1125, 5.218), (-0.476, 0.1576, 7.045), (-1.184, -0.03257, 5.381), (-1.46, -0.02864, 5.427), (-0.5348, 0.1026, 7.068), (2.223, -0.056, 6.231), (2.306, 0.02502, 6.318), (0.2612, 2.221, 6.488), (2.4, -0.32, 6.416), (2.515, -0.3027, 6.387), (2.278, -0.2563, 6.324), (-0.5864, 0.1657, 7.087), (2.248, -0.07643, 6.399), (0.2616, 2.176, 6.295), (2.353, -0.1171, 6.473), (2.435, -0.03187, 6.414), (2.252, -0.2959, 6.135), (2.394, -0.3167, 6.247), (2.44, -0.243, 6.228), (2.328, -0.187, 6.053), (-0.5276, 0.2206, 7.064), (2.466, -0.1052, 6.331), (2.512, -0.1594, 6.442), (2.398, -0.1936, 6.488), (2.308, -0.1854, 6.438), (2.954, -0.6313, 7.53), (2.166, -0.165, 6.168), (2.215, -0.1412, 6.274), (0.1834, 2.141, 6.351), (-0.1494, 2.152, 6.473), (2.912, -0.6393, 7.545), (-0.2204, 2.255, 6.385), (-0.123, 2.137, 6.289), (-0.0428, 2.098, 6.327), (0.173, 2.081, 6.085), (2.909, -0.596, 7.56), (0.2059, 2.278, 6.194), (0.2893, 2.34, 6.427), (0.08897, 2.287, 6.567), (0.3099, -1.886, 6.084), (0.1058, 2.431, 6.519), (0.08712, 2.134, 6.002), (0.07728, 2.314, 6.199), (-0.08303, 2.255, 6.233), (0.001776, 2.41, 6.39), (-0.09525, 2.397, 6.512), (-0.02597, 2.272, 6.571), (0.072, 2.202, 6.5), (0.07991, 2.113, 6.329), (-0.03939, 2.081, 6.08), (0.4162, -1.825, 6.218), (0.05862, 2.016, 6.131), (2.952, -0.588, 7.545), (0.3199, -1.762, 6.297), (0.03132, -1.184, 5.344), (0.1007, -2.049, 6.422), (-2.256, 0.01998, 5.842), (0.1905, -2.087, 6.359), (-0.01418, -2.048, 6.349), (0.05823, -2.142, 6.296), (0.288, -1.723, 6.131), (0.192, -1.749, 6.185), (0.07249, -1.647, 6.025), (0.07676, -1.808, 6.205), (0.008561, -1.979, 6.09), (0.08783, -1.797, 5.885), (0.1746, -2.009, 6.1), (2.096, 0.8573, 7.422), (0.3544, -1.977, 6.326), (0.09267, -1.953, 6.362), (0.2412, -1.933, 6.403), (-0.002684, -1.894, 6.22), (2.151, 0.8348, 7.453), (-0.02062, -1.724, 5.973), (-2.114, -0.1111, 5.942), (0.2058, -1.704, 5.942), (-2.474, -0.1991, 6.331), (-0.1753, 0.9828, 5.473), (-2.351, -0.07124, 6.385), (-2.339, -0.2626, 6.264), (-2.204, -0.1491, 6.328), (-2.418, -0.1044, 6.011), (2.114, 0.788, 7.483), (-2.603, 0.002934, 6.118), (-2.427, 0.1056, 5.999), (2.06, 0.8106, 7.453), (-2.197, 0.1609, 5.949), (-2.552, 0.1025, 6.202), (-2.33, 0.1166, 6.182), (-1.187, 2.322, 7.651), (-2.203, 0.02043, 6.231), (-1.147, 2.37, 7.683), (-2.067, 0.02001, 6.059), (-2.144, -0.1394, 6.14), (-2.24, -0.1785, 6.069), (-1.111, 2.318, 7.716), (-2.497, -0.1894, 6.195), (-2.582, -0.1248, 6.258), (-2.493, 0.002827, 6.322), (-0.2721, 1.071, 5.417), (-0.1821, 1.256, 5.32), (-0.1093, 1.2, 5.113), (-1.151, 2.27, 7.683), (-0.07527, -1.145, 5.439), (0.1538, 0.9353, 5.04), (-0.02449, 0.8031, 5.154), (0.1257, 1.039, 5.297), (-0.1177, 1.337, 5.411), (-0.1995, 1.233, 5.469), (1.314, -1.643, 7.19), (0.02283, 1.379, 5.251), (0.03287, 1.101, 5.473), (0.02842, 0.9283, 5.335), (-0.112, 0.9163, 5.331), (-0.0007781, 1.056, 4.919), (-0.1816, 0.9568, 5.037), (-0.2086, 0.9411, 5.313), (-0.2201, 1.041, 5.268), (0.1175, 1.186, 5.116), (0.1475, 1.282, 5.349), (-0.08264, 1.129, 5.541), (0.01056, 1.235, 5.508), (0.03367, -0.8253, 5.389), (-0.0116, -0.7167, 5.235), (-0.08374, -0.82, 5.38), (0.03801, -0.9692, 5.51), (0.1182, -0.9116, 5.371), (-0.1462, -1.077, 5.457), (-0.1503, -1.006, 5.27), (-0.07195, -1.076, 5.239), (0.1133, -1.04, 5.227), (0.01553, -0.9494, 5.058), (-0.1472, -0.8406, 5.148), (0.1443, -0.8337, 5.152), (1.267, -1.603, 7.229), (0.02133, -1.083, 5.539), (0.1298, -1.111, 5.422), (1.285, -1.544, 7.19), (-0.0621, -0.9974, 5.554), (-0.1324, -0.8816, 5.475), (-0.1984, -0.9648, 5.394), (-0.1521, -0.8483, 5.33), (1.332, -1.584, 7.15), (-0.8368, 0.9637, 6.502), (-0.8005, 1.022, 6.531), (-0.8511, 1.068, 6.502), (-0.8875, 1.01, 6.473), (-0.968, -0.9571, 6.293), (-0.9239, -0.906, 6.333), (-0.9564, -0.8468, 6.293), (-1.001, -0.8979, 6.253), (0.4169, 0.3904, 1.067), (0.416, -0.3902, 1.067), (-0.3628, -0.3897, 1.082), (-0.3645, 0.3905, 1.082), (0.3949, 0.3466, 1.95), (0.3949, -0.3466, 1.95), (-0.298, -0.3466, 1.951), (-0.2981, 0.3467, 1.951), (0.3268, 0.2926, 2.852), (0.3269, -0.2924, 2.853), (-0.2568, -0.2922, 2.82), (-0.2568, 0.2921, 2.82), (1.459, -0.1274, 5.155), (1.428, -0.3673, 5.161), (1.281, -0.3437, 5.351), (1.312, -0.1038, 5.345), (2.119, -0.1297, 5.836), (2.114, -0.2988, 5.855), (1.994, -0.2818, 5.975), (1.998, -0.1126, 5.955), (2.22, 0.147, 6.542), (2.343, 0.1798, 6.542), (2.368, 0.08567, 6.624), (2.245, 0.05283, 6.624), (2.195, 0.4878, 6.924), (2.282, 0.4518, 6.972), (2.224, 0.3772, 7.02), (2.137, 0.4132, 6.972), (2.628, -0.3035, 6.617), (2.557, -0.3957, 6.617), (2.475, -0.3325, 6.672), (2.547, -0.2403, 6.672), (2.793, -0.4476, 7.052), (2.737, -0.5203, 7.052), (2.673, -0.4704, 7.096), (2.729, -0.3978, 7.096), (-0.8182, 0.1492, 6.038), (-0.9097, 0.06695, 6.077), (-0.991, 0.1609, 6.111), (-0.8938, 0.2441, 6.06), (-0.02705, 1.784, 5.688), (0.1291, 1.769, 5.685), (0.1241, 1.67, 5.804), (-0.03895, 1.678, 5.801), (0.2622, 2.456, 6.564), (0.3448, 2.308, 6.564), (0.2099, 2.246, 6.628), (0.1139, 2.385, 6.635), (0.3946, 2.486, 6.933), (0.4414, 2.4, 6.933), (0.3626, 2.357, 6.974), (0.3159, 2.443, 6.973), (0.1013, -1.372, 5.56), (-0.01714, -1.38, 5.561), (-0.02446, -1.307, 5.662), (0.09686, -1.295, 5.656), (0.1201, -1.594, 5.742), (0.001905, -1.596, 5.746), (-0.009846, -1.524, 5.841), (0.1135, -1.52, 5.839), (0.09723, -2.223, 6.448), (-0.02672, -2.199, 6.449), (-0.01005, -2.103, 6.515), (0.1275, -2.121, 6.504), (0.05317, -2.433, 6.826), (-0.05637, -2.416, 6.828), (-0.04098, -2.326, 6.888), (0.069, -2.343, 6.886), (0.007586, -2.63, 7.217), (-0.08343, -2.612, 7.215), (-0.06728, -2.527, 7.25), (0.02374, -2.546, 7.252), (0.462, -1.75, 6.341), (0.5072, -1.909, 6.354), (0.3841, -1.944, 6.467), (0.35, -1.796, 6.453), (1.033, -1.611, 6.894), (1.064, -1.719, 6.894), (0.9941, -1.739, 6.98), (0.963, -1.631, 6.98), (-2.241, -0.2919, 6.387), (-2.409, -0.3101, 6.385), (-2.431, -0.178, 6.464), (-2.258, -0.1537, 6.477), (-2.22, -0.6715, 6.996), (-2.348, -0.6852, 6.996), (-2.36, -0.5787, 7.067), (-2.232, -0.565, 7.067), (-0.2862, 1.012, 5.522), (-0.3083, 1.17, 5.52), (-0.1794, 1.19, 5.596), (-0.1551, 1.03, 5.608), (-0.396, 1.028, 5.916), (-0.4091, 1.125, 5.916), (-0.4898, 1.114, 5.862), (-0.4766, 1.017, 5.862), (-0.4343, 1.007, 5.889), (-0.3902, 1.078, 5.925), (-0.4515, 1.134, 5.889), (-0.4956, 1.064, 5.854), (-0.7014, 0.9878, 6.208), (-0.7141, 1.081, 6.208), (-0.6363, 1.092, 6.26), (-0.6235, 0.9984, 6.26), (-0.2421, -1.048, 5.489), (-0.227, -0.9088, 5.489), (-0.1302, -0.9185, 5.59), (-0.1477, -1.053, 5.584), (-1.169, 2.284, 7.649), (-1.166, 2.358, 7.649), (-1.11, 2.355, 7.697), (-1.113, 2.281, 7.697), (2.067, 0.832, 7.421), (2.134, 0.85, 7.421), (2.148, 0.7984, 7.466), (2.08, 0.7804, 7.466), (2.96, -0.605, 7.525), (2.93, -0.6434, 7.525), (2.896, -0.6171, 7.548), (2.926, -0.5786, 7.548), (-0.4955, 0.2005, 7.034), (-0.5006, 0.1169, 7.037), (-0.5789, 0.1226, 7.066), (-0.5737, 0.2062, 7.064), (-3.644, -0.05274, 6.826), (-3.644, 0.05274, 6.826), (-3.588, 0.05274, 6.915), (-3.588, -0.05274, 6.915), (0.589, 2.581, 7.431), (0.6277, 2.51, 7.431), (0.5624, 2.474, 7.465), (0.5236, 2.546, 7.465), (-0.04659, -2.744, 7.602), (-0.09696, -2.735, 7.602), (-0.08879, -2.69, 7.625), (-0.03842, -2.699, 7.625), (1.302, -1.552, 7.15), (1.323, -1.627, 7.15), (1.275, -1.641, 7.209), (1.253, -1.566, 7.209), (-0.8635, 0.9724, 6.467), (-0.8745, 1.052, 6.467), (-0.8078, 1.061, 6.511), (-0.7969, 0.9815, 6.511), (-0.9856, -0.941, 6.254), (-0.9769, -0.8589, 6.254), (-0.9199, -0.8649, 6.314), (-0.9286, -0.947, 6.314), (0.2847, 0.3083, 3.778), (0.28, -0.3219, 3.786), (-0.3512, -0.3106, 3.747), (-0.3491, 0.3234, 3.739), (-0.6543, -0.135, 4.388), (-0.6135, 0.2752, 4.384), (-0.3024, 0.2927, 4.75), (-0.324, -0.2383, 4.775), (-1.167, -0.001992, 4.981), (-1.137, 0.2917, 5.01), (-0.8946, 0.2538, 5.189), (-0.9656, -0.03435, 5.217), (0.5582, 0.1187, 4.342), (0.5059, -0.2952, 4.346), (0.2026, -0.2722, 4.767), (0.2437, 0.2321, 4.742), (2.303, -0.1054, 6.057), (2.327, -0.2818, 6.089), (2.193, -0.2487, 6.192), (2.188, -0.09381, 6.149), (-0.2058, 2.171, 6.414), (-0.1415, 2.378, 6.43), (0.007851, 2.37, 6.56), (-0.03724, 2.178, 6.508), (2.239, -0.02135, 6.329), (2.396, 0.01183, 6.333), (2.441, -0.114, 6.469), (2.287, -0.1153, 6.452), (2.144, 0.4595, 6.936), (2.253, 0.4885, 6.936), (2.275, 0.4055, 7.008), (2.166, 0.3765, 7.008), (2.535, -0.22, 6.384), (2.459, -0.3364, 6.386), (2.356, -0.2593, 6.458), (-0.9627, 0.2527, 5.531), (-0.9822, 0.03327, 5.546), (-1.201, 0.05044, 5.647), (-1.198, 0.2801, 5.593), (-0.8324, 0.2189, 6.042), (-0.8424, 0.08236, 6.049), (-0.9748, 0.09243, 6.104), (-0.9702, 0.2316, 6.085), (-2.59, -0.09546, 6.151), (-2.592, 0.0781, 6.138), (-2.509, 0.0792, 6.276), (-2.482, -0.1042, 6.341), (-0.09694, 1.367, 5.288), (0.1196, 1.35, 5.275), (0.1095, 1.208, 5.448), (-0.1062, 1.24, 5.506), (-0.003581, 2.151, 6.042), (0.1532, 2.125, 6.032), (0.1547, 2.049, 6.159), (-0.02556, 2.048, 6.15), (0.1987, 2.428, 6.419), (0.3064, 2.263, 6.447), (0.1656, 2.217, 6.513), (0.1074, -1.163, 5.363), (-0.0472, -1.178, 5.368), (-0.07091, -1.082, 5.524), (0.09957, -1.055, 5.499), (0.1975, -1.795, 5.903), (0.009093, -1.777, 5.91), (-0.002177, -1.691, 6.055), (0.1768, -1.667, 6.031), (0.1406, -2.138, 6.313), (-0.001341, -2.105, 6.309), (0.01388, -2.024, 6.395), (0.2257, -2.011, 6.393), (0.3772, -1.752, 6.237), (0.4174, -1.92, 6.243), (0.2102, -1.848, 6.345), (-1.531, 0.002141, 5.336), (-1.559, 0.2266, 5.343), (-1.454, 0.242, 5.564), (-1.386, 0.008684, 5.545), (-2.219, -0.09965, 5.882), (-2.25, 0.1207, 5.869), (-2.13, 0.1307, 6.058), (-2.07, -0.07655, 6.025), (-2.223, -0.2279, 6.255), (-2.437, -0.2518, 6.29), (-2.247, -0.0798, 6.37), (-0.2305, 0.5741, 4.388), (0.1667, 0.546, 4.391), (-0.1272, 1.037, 4.948), (0.1191, 1.02, 4.949), (0.1078, 0.8497, 5.16), (-0.1674, 0.8624, 5.165), (-0.2396, 0.996, 5.426), (-0.2556, 1.177, 5.407), (-0.07128, 1.012, 5.502), (0.1624, -0.5317, 4.48), (-0.2132, -0.5515, 4.477), (0.117, -0.9139, 5.081), (-0.1073, -0.9468, 5.096), (-0.1218, -0.7626, 5.238), (0.1021, -0.7547, 5.245), (-0.1894, -1.041, 5.404), (-0.1782, -0.8963, 5.42), (-0.05141, -0.9018, 5.518), (0.7733, -1.742, 6.605), (0.7345, -1.85, 6.677), (0.6488, -1.783, 6.736), (0.6879, -1.675, 6.665), (0.7391, -1.68, 6.618), (0.7773, -1.814, 6.624), (0.6801, -1.843, 6.725), (0.6477, -1.714, 6.717), (-3.096, 7.474e-05, 6.439), (-3.048, 0.09035, 6.516), (-3.0, -0.0003229, 6.592), (-3.048, -0.09035, 6.516), (-3.085, -0.06869, 6.457), (-3.085, 0.06883, 6.457), (-3.012, 0.06863, 6.574), (-3.012, -0.06883, 6.574), (-0.5797, -0.9423, 5.804), (-0.5119, -0.8638, 5.865), (-0.462, -0.9548, 5.926), (-0.5298, -1.033, 5.865), (-0.5717, -1.007, 5.819), (-0.5583, -0.8803, 5.819), (-0.47, -0.8896, 5.911), (-0.4834, -1.017, 5.911), (-0.6361, 2.297, 6.967), (-0.5788, 2.365, 7.013), (-0.5278, 2.292, 7.059), (-0.5853, 2.223, 7.013), (-0.6258, 2.242, 6.978), (-0.621, 2.35, 6.978), (-0.5381, 2.347, 7.048), (-0.5429, 2.238, 7.048), (-0.05296, 0.7635, -0.1569), (-0.7135, 0.02345, -0.1215), (-0.004281, -0.7369, -0.1262), (0.792, 0.0328, -0.154), (0.5038, 0.5265, -0.1709), (0.563, -0.6081, -0.1337), (-0.6695, -0.5886, -0.1035), (-0.5401, 0.511, -0.1388), (-0.4901, 0.4801, 0.2049), (-0.6554, 0.01119, 0.2143), (0.001414, 0.7013, 0.1923), (0.6993, 0.005659, 0.1849), (0.4828, 0.4872, 0.1771), (-0.511, -0.5113, 0.2262), (0.004871, -0.6548, 0.2016), (0.4771, -0.4856, 0.191)], [], [(5, 0, 6), (1, 8, 10), (8, 5, 6), (9, 2, 8), (7, 3, 5), (1, 7, 8), (4, 1, 10), (8, 7, 5), (6, 9, 8), (6, 0, 11), (9, 6, 11), (8, 2, 12), (10, 8, 12), (4, 10, 12), (11, 13, 9), (2, 9, 13), (11, 0, 14, 21), (7, 1, 15, 20), (3, 7, 20, 17), (13, 23, 16, 2), (5, 3, 17, 19), (4, 12, 22, 18), (2, 16, 22, 12), (0, 5, 19, 14), (1, 4, 18, 15), (11, 21, 23, 13), (16, 32, 22), (15, 18, 28), (17, 20, 30), (18, 22, 32), (20, 15, 25), (17, 27, 29), (23, 31, 33), (14, 24, 31), (14, 19, 29), (23, 26, 16), (26, 32, 16), (25, 15, 28), (27, 17, 30), (28, 18, 32), (30, 20, 25), (19, 17, 29), (21, 31, 23), (21, 14, 31), (24, 14, 29), (33, 26, 23), (26, 42, 32), (25, 28, 38), (30, 40, 37), (28, 32, 42), (25, 35, 40), (27, 37, 39), (33, 41, 43), (24, 34, 41), (24, 29, 39), (33, 36, 26), (36, 42, 26), (35, 25, 38), (27, 30, 37), (38, 28, 42), (30, 25, 40), (29, 27, 39), (31, 41, 33), (31, 24, 41), (34, 24, 39), (43, 36, 33), (35, 38, 48), (40, 50, 47), (38, 42, 52), (35, 45, 50), (39, 37, 47), (43, 41, 51), (34, 39, 49), (43, 53, 46), (42, 36, 46), (45, 35, 48), (37, 40, 47), (48, 38, 52), (40, 35, 50), (49, 39, 47), (53, 43, 51), (41, 34, 51), (51, 34, 49), (36, 43, 46), (52, 42, 46), (50, 45, 47), (49, 47, 44), (45, 44, 47), (51, 44, 53), (52, 46, 53), (53, 44, 52), (45, 48, 44), (52, 44, 48), (44, 51, 49), (56, 436, 440, 135), (58, 133, 439, 435), (56, 135, 441, 437), (57, 435, 439, 134), (585, 228, 56, 437), (57, 134, 440, 436), (58, 434, 438, 133), (290, 587, 439, 133), (55, 227, 585, 437), (55, 437, 441, 136), (54, 332, 635, 333), (54, 333, 634, 334), (54, 334, 642, 332), (56, 228, 584, 436), (584, 223, 57, 436), (57, 223, 583, 435), (583, 225, 58, 435), (58, 225, 582, 434), (59, 239, 655, 240), (59, 240, 570, 241), (59, 241, 573, 235), (59, 235, 654, 239), (271, 246, 576, 580), (577, 246, 271, 581), (264, 236, 575, 579), (576, 236, 264, 580), (226, 244, 574, 578), (575, 244, 226, 579), (648, 644, 257, 327), (238, 219, 577, 581), (60, 288, 587, 289), (60, 289, 602, 280), (60, 280, 603, 288), (73, 243, 573, 433), (72, 433, 573, 241), (75, 212, 572, 432), (73, 432, 572, 243), (61, 292, 595, 286), (61, 286, 596, 293), (61, 293, 602, 292), (62, 300, 590, 303), (62, 303, 624, 304), (62, 304, 593, 300), (63, 294, 596, 285), (63, 285, 597, 295), (63, 295, 604, 294), (76, 214, 571, 431), (75, 431, 571, 212), (64, 298, 594, 276), (64, 276, 589, 297), (64, 297, 588, 298), (65, 324, 640, 331), (65, 331, 635, 332), (65, 332, 642, 324), (66, 278, 627, 299), (66, 299, 623, 284), (66, 284, 626, 278), (76, 430, 570, 214), (67, 307, 622, 312), (67, 312, 621, 313), (67, 313, 625, 307), (68, 313, 621, 314), (68, 314, 591, 315), (68, 315, 625, 313), (69, 315, 591, 316), (69, 316, 592, 311), (69, 311, 625, 315), (70, 309, 592, 317), (70, 317, 593, 318), (70, 318, 627, 309), (71, 318, 593, 319), (71, 319, 623, 299), (71, 299, 627, 318), (77, 72, 430, 426), (77, 429, 433, 72), (78, 73, 433, 429), (74, 319, 593, 304), (74, 304, 624, 322), (74, 322, 623, 319), (78, 428, 432, 73), (79, 75, 432, 428), (79, 427, 431, 75), (80, 76, 431, 427), (80, 426, 430, 76), (85, 425, 429, 77), (86, 78, 429, 425), (86, 424, 428, 78), (87, 79, 428, 424), (87, 423, 427, 79), (88, 80, 427, 423), (88, 422, 426, 80), (81, 341, 642, 340), (81, 340, 638, 326), (81, 326, 639, 341), (82, 330, 637, 335), (82, 335, 633, 336), (82, 336, 632, 337), (82, 337, 636, 330), (83, 340, 642, 334), (83, 334, 634, 342), (83, 342, 638, 340), (84, 379, 620, 378), (84, 378, 617, 371), (84, 371, 661, 379), (89, 364, 651, 365), (89, 365, 647, 345), (89, 345, 650, 364), (90, 367, 652, 347), (90, 347, 616, 368), (90, 368, 613, 367), (91, 377, 619, 382), (91, 382, 662, 383), (91, 383, 658, 377), (92, 383, 662, 384), (92, 384, 659, 376), (92, 376, 658, 383), (93, 397, 668, 393), (93, 393, 671, 396), (93, 396, 631, 397), (94, 384, 662, 348), (94, 348, 660, 387), (94, 387, 659, 384), (95, 387, 660, 370), (95, 370, 661, 388), (95, 388, 659, 387), (96, 402, 665, 401), (96, 401, 628, 325), (96, 325, 629, 400), (96, 400, 666, 402), (97, 392, 620, 391), (97, 391, 662, 382), (97, 382, 619, 392), (98, 395, 671, 393), (98, 393, 668, 394), (98, 394, 667, 395), (99, 257, 644, 262), (99, 262, 579, 226), (99, 226, 578, 256), (99, 256, 643, 257), (100, 233, 575, 236), (100, 236, 576, 237), (100, 237, 654, 235), (100, 235, 573, 233), (101, 227, 582, 250), (101, 250, 570, 240), (101, 240, 655, 248), (101, 248, 585, 227), (102, 215, 664, 218), (102, 218, 577, 219), (102, 219, 574, 217), (102, 217, 572, 215), (103, 250, 582, 225), (103, 225, 583, 230), (103, 230, 571, 214), (103, 214, 570, 250), (104, 406, 631, 396), (104, 396, 671, 409), (104, 409, 630, 406), (105, 217, 574, 244), (105, 244, 575, 233), (105, 233, 573, 243), (105, 243, 572, 217), (106, 412, 670, 410), (106, 410, 671, 395), (106, 395, 667, 412), (107, 273, 646, 274), (107, 274, 643, 256), (107, 256, 578, 238), (107, 238, 581, 273), (108, 266, 645, 260), (108, 260, 608, 268), (108, 268, 579, 262), (108, 262, 644, 266), (109, 389, 618, 390), (109, 390, 619, 377), (109, 377, 658, 375), (109, 375, 657, 389), (110, 268, 608, 251), (110, 251, 605, 263), (110, 263, 580, 264), (110, 264, 579, 268), (111, 342, 634, 344), (111, 344, 633, 335), (111, 335, 637, 329), (111, 329, 638, 342), (112, 230, 583, 223), (112, 223, 584, 224), (112, 224, 663, 232), (112, 232, 571, 230), (113, 352, 613, 354), (113, 354, 614, 355), (113, 355, 648, 327), (113, 327, 647, 352), (114, 355, 614, 358), (114, 358, 615, 359), (114, 359, 649, 357), (114, 357, 648, 355), (115, 388, 661, 371), (115, 371, 617, 372), (115, 372, 656, 386), (115, 386, 659, 388), (116, 350, 652, 367), (116, 367, 613, 352), (116, 352, 647, 365), (116, 365, 651, 350), (117, 213, 606, 270), (117, 270, 581, 271), (117, 271, 580, 263), (117, 263, 605, 213), (118, 404, 668, 397), (118, 397, 631, 407), (118, 407, 628, 401), (118, 401, 665, 404), (119, 346, 635, 331), (119, 331, 640, 321), (119, 321, 641, 310), (119, 310, 632, 346), (120, 303, 590, 302), (120, 302, 591, 314), (120, 314, 621, 320), (120, 320, 624, 303), (121, 261, 607, 252), (121, 252, 646, 273), (121, 273, 581, 270), (121, 270, 606, 261), (122, 290, 586, 245), (122, 245, 595, 292), (122, 292, 602, 289), (122, 289, 587, 290), (123, 361, 653, 351), (123, 351, 651, 364), (123, 364, 650, 363), (123, 363, 649, 361), (124, 305, 622, 307), (124, 307, 625, 308), (124, 308, 626, 284), (124, 284, 623, 305), (125, 369, 616, 349), (125, 349, 653, 361), (125, 361, 649, 359), (125, 359, 615, 369), (126, 411, 670, 412), (126, 412, 667, 403), (126, 403, 666, 399), (126, 399, 669, 411), (127, 281, 588, 287), (127, 287, 587, 288), (127, 288, 603, 279), (127, 279, 604, 281), (128, 310, 641, 339), (128, 339, 639, 328), (128, 328, 636, 337), (128, 337, 632, 310), (129, 252, 607, 259), (129, 259, 608, 260), (129, 260, 645, 254), (129, 254, 646, 252), (130, 295, 597, 283), (130, 283, 594, 298), (130, 298, 588, 281), (130, 281, 604, 295), (131, 220, 589, 276), (131, 276, 594, 277), (131, 277, 595, 245), (131, 245, 586, 220), (132, 398, 669, 399), (132, 399, 666, 400), (132, 400, 629, 374), (132, 374, 630, 398), (287, 588, 440, 134), (438, 586, 290, 133), (297, 589, 441, 135), (587, 287, 134, 439), (220, 586, 438, 136), (588, 297, 135, 440), (603, 280, 141, 451), (589, 220, 136, 441), (697, 702, 592, 316), (317, 592, 702, 698), (302, 590, 700, 696), (593, 317, 698, 703), (300, 593, 703, 699), (316, 591, 701, 697), (590, 300, 699, 700), (360, 531, 701, 696), (680, 685, 614, 354), (470, 550, 242, 157), (137, 277, 594, 442), (597, 285, 139, 445), (596, 286, 138, 444), (286, 595, 443, 138), (594, 283, 140, 442), (285, 596, 444, 139), (283, 597, 445, 140), (599, 443, 137, 446), (447, 138, 443, 599), (600, 444, 138, 447), (448, 139, 444, 600), (601, 445, 139, 448), (449, 140, 445, 601), (449, 598, 442, 140), (535, 599, 446, 338), (343, 447, 599, 535), (353, 448, 600, 536), (356, 449, 601, 537), (536, 600, 447, 343), (537, 601, 448, 353), (449, 356, 534, 598), (451, 141, 145, 455), (141, 280, 602, 450), (596, 294, 143, 453), (604, 279, 142, 452), (279, 603, 451, 142), (602, 293, 144, 450), (294, 604, 452, 143), (595, 277, 137, 443), (293, 596, 453, 144), (146, 142, 451, 455), (146, 456, 452, 142), (147, 143, 452, 456), (147, 457, 453, 143), (148, 144, 453, 457), (148, 454, 450, 144), (145, 141, 450, 454), (454, 538, 296, 145), (301, 540, 456, 146), (306, 541, 457, 147), (539, 301, 146, 455), (323, 538, 454, 148), (540, 306, 147, 456), (541, 323, 148, 457), (700, 530, 360, 696), (296, 539, 455, 145), (460, 259, 607, 611), (606, 213, 458, 610), (461, 251, 608, 612), (611, 607, 261, 459), (612, 608, 259, 460), (461, 609, 605, 251), (459, 261, 606, 610), (543, 610, 458, 272), (544, 611, 459, 275), (545, 612, 460, 282), (275, 459, 610, 543), (291, 542, 609, 461), (282, 460, 611, 544), (291, 461, 612, 545), (358, 614, 685, 681), (615, 358, 681, 686), (369, 615, 686, 682), (354, 613, 684, 680), (616, 369, 682, 687), (368, 616, 687, 683), (613, 368, 683, 684), (684, 546, 258, 680), (265, 548, 686, 681), (267, 549, 687, 682), (547, 265, 681, 685), (269, 546, 684, 683), (548, 267, 682, 686), (549, 269, 683, 687), (149, 381, 617, 462), (620, 392, 151, 465), (619, 390, 150, 464), (390, 618, 463, 150), (617, 378, 152, 462), (392, 619, 464, 151), (471, 157, 242, 551), (378, 620, 465, 152), (622, 305, 150, 463), (305, 623, 464, 150), (623, 322, 151, 464), (322, 624, 465, 151), (624, 320, 152, 465), (320, 621, 462, 152), (136, 438, 434, 55), (462, 621, 312, 149), (157, 153, 466, 470), (159, 473, 469, 155), (153, 467, 626, 308), (153, 308, 625, 466), (158, 154, 467, 471), (160, 470, 466, 156), (154, 468, 627, 278), (154, 278, 626, 467), (159, 155, 468, 472), (155, 469, 592, 309), (155, 309, 627, 468), (160, 156, 469, 473), (156, 466, 625, 311), (156, 311, 592, 469), (551, 249, 158, 471), (249, 552, 472, 158), (552, 253, 159, 472), (253, 553, 473, 159), (553, 255, 160, 473), (255, 550, 470, 160), (520, 515, 512, 198), (338, 446, 598, 534), (157, 471, 467, 153), (161, 325, 628, 474), (162, 476, 630, 374), (162, 374, 629, 475), (163, 477, 631, 406), (163, 406, 630, 476), (164, 474, 628, 407), (165, 161, 474, 478), (164, 407, 631, 477), (165, 479, 475, 161), (166, 162, 475, 479), (166, 480, 476, 162), (167, 163, 476, 480), (167, 481, 477, 163), (168, 164, 477, 481), (168, 478, 474, 164), (161, 475, 629, 325), (165, 478, 632, 336), (165, 336, 633, 479), (166, 479, 633, 344), (166, 344, 634, 480), (167, 480, 634, 333), (167, 333, 635, 481), (168, 481, 635, 346), (168, 346, 632, 478), (173, 169, 482, 486), (175, 489, 485, 171), (169, 483, 637, 330), (169, 330, 636, 482), (174, 170, 483, 487), (176, 486, 482, 172), (170, 484, 638, 329), (170, 329, 637, 483), (175, 171, 484, 488), (177, 491, 487, 173), (171, 485, 639, 326), (171, 326, 638, 484), (176, 172, 485, 489), (172, 482, 636, 328), (172, 328, 639, 485), (178, 492, 488, 174), (177, 173, 486, 490), (179, 493, 489, 175), (178, 174, 487, 491), (180, 490, 486, 176), (179, 175, 488, 492), (490, 554, 216, 177), (180, 176, 489, 493), (555, 222, 178, 491), (222, 556, 492, 178), (556, 231, 179, 492), (231, 557, 493, 179), (557, 234, 180, 493), (234, 554, 490, 180), (173, 487, 483, 169), (673, 678, 496, 182), (674, 183, 496, 678), (181, 495, 641, 321), (181, 321, 640, 494), (674, 679, 497, 183), (675, 184, 497, 679), (182, 496, 639, 339), (182, 339, 641, 495), (675, 676, 494, 184), (672, 181, 494, 676), (183, 497, 642, 341), (183, 341, 639, 496), (673, 182, 495, 677), (184, 494, 640, 324), (184, 324, 642, 497), (498, 558, 413, 185), (559, 380, 186, 499), (380, 560, 500, 186), (560, 405, 187, 500), (405, 561, 501, 187), (561, 408, 188, 501), (408, 558, 498, 188), (216, 555, 491, 177), (650, 646, 254, 363), (357, 266, 644, 648), (274, 345, 647, 643), (363, 254, 645, 649), (458, 213, 605, 609), (345, 274, 646, 650), (649, 645, 266, 357), (504, 190, 194, 508), (195, 191, 504, 508), (189, 503, 652, 350), (189, 350, 651, 502), (195, 509, 505, 191), (196, 192, 505, 509), (190, 504, 616, 347), (190, 347, 652, 503), (196, 506, 502, 192), (193, 189, 502, 506), (191, 505, 653, 349), (191, 349, 616, 504), (192, 502, 651, 351), (192, 351, 653, 505), (194, 190, 503, 507), (376, 247, 585, 658), (655, 239, 385, 657), (386, 237, 576, 659), (658, 585, 248, 375), (659, 576, 247, 376), (375, 248, 655, 657), (237, 386, 656, 654), (521, 197, 510, 517), (519, 514, 513, 199), (197, 511, 661, 370), (197, 370, 660, 510), (520, 198, 511, 516), (518, 517, 510, 200), (198, 512, 620, 379), (198, 379, 661, 511), (519, 199, 512, 515), (201, 521, 517, 522), (199, 513, 662, 391), (199, 391, 620, 512), (518, 200, 513, 514), (200, 510, 660, 348), (200, 348, 662, 513), (203, 525, 514, 519), (202, 520, 516, 523), (204, 522, 517, 518), (203, 519, 515, 524), (204, 518, 514, 525), (202, 524, 515, 520), (416, 564, 524, 202), (522, 562, 417, 201), (415, 565, 525, 203), (563, 416, 202, 523), (414, 562, 522, 204), (564, 415, 203, 524), (565, 414, 204, 525), (403, 667, 577, 218), (221, 577, 667, 394), (229, 663, 665, 402), (584, 221, 394, 668), (224, 584, 668, 404), (218, 664, 666, 403), (663, 224, 404, 665), (689, 694, 528, 206), (690, 207, 528, 694), (205, 527, 670, 411), (205, 411, 669, 526), (690, 695, 529, 207), (691, 208, 529, 695), (206, 528, 671, 410), (206, 410, 670, 527), (691, 692, 526, 208), (688, 205, 526, 692), (207, 529, 630, 409), (207, 409, 671, 528), (421, 567, 693, 688), (689, 206, 527, 693), (208, 526, 669, 398), (208, 398, 630, 529), (209, 229, 664, 215), (209, 215, 572, 212), (209, 212, 571, 232), (209, 232, 663, 229), (210, 246, 577, 221), (210, 221, 584, 228), (210, 228, 585, 247), (210, 247, 576, 246), (211, 385, 656, 372), (211, 372, 617, 381), (211, 381, 618, 389), (211, 389, 657, 385), (158, 472, 468, 154), (521, 516, 511, 197), (272, 458, 609, 542), (677, 672, 185, 499), (495, 181, 672, 677), (186, 673, 677, 499), (185, 672, 676, 498), (188, 498, 676, 675), (188, 675, 679, 501), (187, 501, 679, 674), (187, 674, 678, 500), (186, 500, 678, 673), (174, 488, 484, 170), (503, 189, 193, 507), (446, 137, 442, 598), (201, 523, 516, 521), (417, 563, 523, 201), (622, 463, 149, 312), (258, 547, 685, 680), (413, 559, 499, 185), (418, 566, 692, 691), (569, 418, 691, 695), (419, 569, 695, 690), (568, 419, 690, 694), (420, 568, 694, 689), (567, 420, 689, 693), (692, 566, 421, 688), (527, 205, 688, 693), (72, 241, 570, 430), (618, 381, 149, 463), (362, 532, 702, 697), (533, 373, 699, 703), (532, 366, 698, 702), (373, 530, 700, 699), (531, 362, 697, 701), (366, 533, 703, 698), (302, 696, 701, 591), (713, 712, 711, 705), (712, 714, 704, 711), (716, 715, 707, 708), (718, 717, 710, 706), (717, 713, 705, 710), (714, 716, 708, 704), (715, 719, 709, 707), (719, 718, 706, 709), (582, 227, 55, 434), (238, 578, 574, 219), (385, 239, 654, 656), (402, 666, 664, 229), (85, 77, 426, 422), (327, 257, 643, 647), (423, 87, 718, 719), (88, 423, 719, 715), (85, 422, 716, 714), (424, 86, 713, 717), (87, 424, 717, 718), (422, 88, 715, 716), (425, 85, 714, 712), (86, 425, 712, 713)])
me_tree_2.polygons.foreach_set('material_index', [1, 1, 1, 1, 1, 1, 1, 1, 1, 1, 1, 1, 1, 1, 1, 1, 1, 1, 1, 1, 1, 1, 1, 1, 1, 1, 1, 1, 1, 1, 1, 1, 1, 1, 1, 1, 1, 1, 1, 1, 1, 1, 1, 1, 1, 1, 1, 1, 1, 1, 1, 1, 1, 1, 1, 1, 1, 1, 1, 1, 1, 1, 1, 1, 1, 1, 1, 1, 1, 1, 1, 1, 1, 1, 1, 1, 1, 1, 1, 1, 1, 1, 1, 1, 1, 1, 1, 1, 1, 1, 1, 1, 1, 1, 0, 0, 0, 0, 0, 0, 0, 0, 0, 0, 0, 0, 0, 0, 0, 0, 0, 0, 0, 0, 0, 0, 0, 0, 0, 0, 0, 0, 0, 0, 0, 0, 0, 0, 0, 0, 0, 0, 0, 0, 0, 0, 0, 0, 0, 0, 0, 0, 0, 0, 0, 0, 0, 0, 0, 0, 0, 0, 0, 0, 0, 0, 0, 0, 0, 0, 0, 0, 0, 0, 0, 0, 0, 0, 0, 0, 0, 0, 0, 0, 0, 0, 0, 0, 0, 0, 0, 0, 0, 0, 0, 0, 0, 0, 0, 0, 0, 0, 0, 0, 0, 0, 0, 0, 0, 0, 0, 0, 0, 0, 0, 0, 0, 0, 0, 0, 0, 0, 0, 0, 0, 0, 0, 0, 0, 0, 0, 0, 0, 0, 0, 0, 0, 0, 0, 0, 0, 0, 0, 0, 0, 0, 0, 0, 0, 0, 0, 0, 0, 0, 0, 0, 0, 0, 0, 0, 0, 0, 0, 0, 0, 0, 0, 0, 0, 0, 0, 0, 0, 0, 0, 0, 0, 0, 0, 0, 0, 0, 0, 0, 0, 0, 0, 0, 0, 0, 0, 0, 0, 0, 0, 0, 0, 0, 0, 0, 0, 0, 0, 0, 0, 0, 0, 0, 0, 0, 0, 0, 0, 0, 0, 0, 0, 0, 0, 0, 0, 0, 0, 0, 0, 0, 0, 0, 0, 0, 0, 0, 0, 0, 0, 0, 0, 0, 0, 0, 0, 0, 0, 0, 0, 0, 0, 0, 0, 0, 0, 0, 0, 0, 0, 0, 0, 0, 0, 0, 0, 0, 0, 0, 0, 0, 0, 0, 0, 0, 0, 0, 0, 0, 0, 0, 0, 0, 0, 0, 0, 0, 0, 0, 0, 0, 0, 0, 0, 0, 0, 0, 0, 0, 0, 0, 0, 0, 0, 0, 0, 0, 0, 0, 0, 0, 0, 0, 0, 0, 0, 0, 0, 0, 0, 0, 0, 0, 0, 0, 0, 0, 0, 0, 0, 0, 0, 0, 0, 0, 0, 0, 0, 0, 0, 0, 0, 0, 0, 0, 0, 0, 0, 0, 0, 0, 0, 0, 0, 0, 0, 0, 0, 0, 0, 0, 0, 0, 0, 0, 0, 0, 0, 0, 0, 0, 0, 0, 0, 0, 0, 0, 0, 0, 0, 0, 0, 0, 0, 0, 0, 0, 0, 0, 0, 0, 0, 0, 0, 0, 0, 0, 0, 0, 0, 0, 0, 0, 0, 0, 0, 0, 0, 0, 0, 0, 0, 0, 0, 0, 0, 0, 0, 0, 0, 0, 0, 0, 0, 0, 0, 0, 0, 0, 0, 0, 0, 0, 0, 0, 0, 0, 0, 0, 0, 0, 0, 0, 0, 0, 0, 0, 0, 0, 0, 0, 0, 0, 0, 0, 0, 0, 0, 0, 0, 0, 0, 0, 0, 0, 0, 0, 0, 0, 0, 0, 0, 0, 0, 0, 0, 0, 0, 0, 0, 0, 0, 0, 0, 0, 0, 0, 0, 0, 0, 0, 0, 0, 0, 0, 0, 0, 0, 0, 0, 0, 0, 0, 0, 0, 0, 0, 0, 0, 0, 0, 0, 0, 0, 0, 0, 0, 0, 0, 0, 0, 0, 0, 0, 0, 0, 0, 0, 0, 0, 0, 0, 0, 0, 0, 0, 0, 0, 0, 0, 0, 0, 0, 0, 0, 0, 0, 0, 0, 0, 0, 0, 0, 0, 0, 0, 0, 0, 0, 0, 0, 0, 0, 0, 0, 0, 0, 0, 0, 0, 0, 0, 0, 0, 0, 0, 0, 0, 0, 0, 0, 0, 0, 0, 0, 0, 0, 0, 0, 0, 0, 0, 0, 0, 0, 0, 0, 0, 0, 0, 0, 0, 0, 0, 0, 0, 0, 0, 0, 0, 0, 0, 0, 0, 0, 0, 0, 0, 0, 0, 0, 0, 0, 0, 0, 0, 0, 0, 0, 0, 0, 0, 0, 0, 0, 0, 0])
me_tree_2.materials.append(mat_tree_trunk)
me_tree_2.materials.append(mat_tree_green)
me_tree_2.use_remesh_preserve_volume = False
me_tree_2.use_remesh_preserve_attributes = False
me_tree_2.use_mirror_vertex_groups = False
me_tree_2.update()
me_tree_1 = bpy.data.meshes.new('tree.1')
me_tree_1.from_pydata([(-0.433, 0.9838, 0.01448), (-0.9692, 0.5555, 0.01448), (-1.224, -0.02162, 0.01448), (-1.247, -0.9327, 0.01917), (-0.4245, -1.077, 0.01315), (0.755, -0.8467, 0.01448), (1.025, -0.02522, 0.01448), (1.111, 0.5253, 0.01448), (0.6934, 1.192, 0.01448), (0.1761, 1.235, 0.684), (-0.08416, 1.155, 0.6901), (-0.507, 0.3969, 1.406), (-0.5654, 0.009014, 1.482), (-0.5763, -0.3322, 1.447), (-0.4279, -0.6547, 1.305), (-0.8611, -1.238, 0.5116), (0.9043, -0.977, 0.4456), (1.151, -0.8087, 0.5718), (1.141, -0.5024, 0.4683), (0.7865, 0.4104, 0.7467), (0.5423, 1.25, 0.5765), (0.1632, 0.5301, 1.724), (-0.1716, 0.5153, 1.794), (-0.3699, 0.3001, 1.989), (-0.4381, 0.001336, 2.137), (-0.3561, -0.3023, 2.183), (-0.1266, -0.5787, 2.149), (0.1732, -0.7286, 2.013), (0.5603, -0.7585, 1.943), (0.8161, -0.5867, 1.878), (0.9081, -0.2908, 1.847), (0.7979, 0.06277, 1.791), (0.5199, 0.3622, 1.74), (-0.403, 0.5783, 4.489), (-0.4586, 0.5374, 4.435), (-0.5276, 0.4728, 4.418), (-0.5733, 0.3759, 4.445), (-0.5646, 0.3064, 4.512), (-0.1243, -0.4391, 4.121), (0.132, -0.5447, 4.097), (0.8491, -0.5599, 3.893), (0.8843, -0.4509, 3.932), (0.9533, -0.3307, 3.918), (1.002, -0.2389, 3.875), (0.4939, 0.4329, 4.078), (0.1899, 0.3428, 5.866), (0.02771, 0.3003, 5.858), (-0.09104, 0.1821, 5.852), (-0.1345, 0.01993, 5.85), (-0.09104, -0.1427, 5.852), (0.02771, -0.2624, 5.858), (0.1899, -0.3069, 5.866), (0.3522, -0.2643, 5.874), (0.4709, -0.1451, 5.88), (0.5144, 0.01679, 5.882), (0.4709, 0.1778, 5.88), (0.3522, 0.2982, 5.874), (-0.2512, -0.02237, 3.18), (-0.1932, -0.3164, 3.215), (1.059, -0.3172, 3.405), (0.5414, 0.2598, 2.957), (0.2292, 0.4439, 2.899), (-0.01209, 0.4166, 2.979), (0.9357, -0.6736, 3.427), (0.9966, -0.6061, 3.319), (-0.03887, -0.5329, 3.159), (-0.1934, 0.2626, 3.067), (1.067, -0.4764, 3.302), (0.2053, -0.6516, 3.096), (0.7109, -0.346, 4.17), (0.5166, -0.5453, 4.082), (0.7711, -0.1725, 4.157), (0.7408, 0.1027, 4.042), (0.8558, -0.1319, 3.096), (0.5842, -0.6748, 3.148), (0.8769, -0.4001, 2.891), (0.7794, -0.5368, 2.9), (-0.3229, 0.005736, 3.689), (0.8812, 0.08897, 3.611), (0.2918, 0.4952, 3.582), (0.5119, -0.7588, 3.643), (-0.2866, -0.2905, 3.687), (0.6011, 0.3517, 3.553), (0.004305, 0.4572, 3.63), (-0.1165, -0.5208, 3.648), (-0.2148, 0.2821, 3.674), (0.1748, -0.6623, 3.615), (1.037, -0.2315, 3.529), (1.002, -0.1878, 3.749), (0.8382, -0.6932, 3.552), (0.814, -0.6436, 3.766), (1.605, -0.7615, 3.921), (1.616, -0.6729, 3.952), (1.652, -0.5769, 3.948), (1.686, -0.5075, 3.893), (1.831, -0.6077, 3.587), (1.741, -0.9016, 3.6), (1.794, -0.8409, 3.543), (1.833, -0.734, 3.533), (1.805, -0.5417, 3.66), (1.738, -0.4892, 3.806), (1.685, -0.9261, 3.686), (1.618, -0.874, 3.83), (2.676, -1.063, 4.286), (2.673, -1.001, 4.3), (2.695, -0.9231, 4.293), (2.729, -0.865, 4.253), (2.868, -0.9109, 4.074), (2.818, -1.137, 4.099), (2.856, -1.083, 4.06), (2.88, -0.9998, 4.049), (2.843, -0.8662, 4.113), (2.776, -0.8413, 4.198), (2.772, -1.161, 4.151), (2.707, -1.136, 4.235), (3.319, -1.169, 5.222), (3.314, -1.139, 5.222), (3.325, -1.102, 5.217), (3.348, -1.075, 5.202), (3.447, -1.105, 5.157), (3.42, -1.214, 5.177), (3.445, -1.19, 5.164), (3.457, -1.15, 5.156), (3.428, -1.081, 5.164), (3.381, -1.064, 5.185), (3.39, -1.222, 5.192), (3.343, -1.205, 5.213), (3.505, -1.15, 5.877), (3.503, -1.136, 5.876), (3.508, -1.119, 5.873), (3.52, -1.107, 5.867), (3.568, -1.121, 5.855), (3.555, -1.171, 5.865), (3.567, -1.16, 5.86), (3.573, -1.141, 5.856), (3.559, -1.11, 5.856), (3.536, -1.102, 5.861), (3.54, -1.174, 5.87), (3.517, -1.166, 5.876), (-0.612, 0.4336, 0.8789), (-0.8568, -0.02323, 0.8035), (-1.212, -0.9708, 0.5172), (-1.118, -1.157, 0.6597), (3.096, -1.19, 4.579), (4.232, -1.967, 5.05), (2.791, -2.393, 5.284), (1.864, -1.117, 5.562), (2.787, 0.1957, 5.475), (4.227, -0.2371, 5.279), (3.746, -2.35, 6.331), (2.125, -1.893, 6.651), (2.282, -0.1072, 6.722), (3.73, 0.2789, 6.497), (4.631, -0.9918, 6.338), (3.457, -1.117, 7.188), (2.881, -1.968, 4.683), (3.729, -1.704, 4.564), (3.551, -2.396, 4.998), (4.404, -1.201, 4.977), (3.737, -0.7342, 4.713), (2.358, -1.276, 4.757), (2.171, -1.801, 5.42), (2.89, -0.4586, 4.847), (2.171, -0.2018, 5.493), (3.56, 0.0522, 5.238), (4.644, -1.562, 5.693), (4.635, -0.557, 5.777), (3.263, -2.66, 5.7), (4.115, -2.328, 5.67), (1.635, -1.622, 6.157), (2.234, -2.288, 6.073), (2.4, 0.2849, 6.143), (1.881, -0.4463, 6.202), (4.096, 0.2849, 5.905), (3.248, 0.5492, 6.024), (4.379, -1.83, 6.501), (2.978, -2.345, 6.468), (2.12, -0.912, 6.817), (2.972, 0.1626, 6.682), (4.331, -0.1428, 6.534), (3.733, -1.929, 7.184), (4.159, -0.8869, 6.948), (2.805, -1.487, 7.078), (2.782, -0.4071, 7.16), (3.634, -0.1899, 7.024), (-2.419, 1.686, 6.782), (-0.4258, 0.5382, 5.313), (-2.744, -1.042, 6.547), (-3.384, -0.2612, 8.944), (-1.574, 2.675, 9.332), (-0.1606, 2.973, 7.021), (-0.1443, -2.395, 6.707), (-1.725, -1.976, 9.603), (-1.5, 0.1331, 10.76), (0.8915, 1.676, 10.06), (0.9296, -1.504, 9.475), (-3.373, 0.2604, 6.671), (-1.724, 1.397, 5.713), (-1.995, -0.798, 5.631), (-0.231, 1.977, 5.907), (-1.462, 2.895, 6.919), (-3.351, 1.024, 7.689), (-3.713, -0.1951, 8.235), (-2.002, 2.606, 7.706), (-2.719, 1.629, 9.413), (-0.8435, 3.216, 8.328), (-1.532, -1.974, 6.273), (-0.3089, -1.175, 5.707), (-2.735, -1.31, 9.23), (-2.591, -1.87, 8.159), (-1.742, 1.988, 10.34), (-2.589, 0.1888, 10.25), (0.627, 2.87, 8.653), (-0.3518, 2.776, 9.524), (-0.9057, -2.573, 8.145), (-1.745, -1.229, 10.39), (0.01449, 1.266, 10.69), (0.4224, -2.283, 8.019), (-0.4244, -2.036, 9.447), (-0.01954, -0.783, 10.7), (1.361, -0.03543, 10.43), (0.08489, -0.3699, 5.014), (0.305, -0.3001, 4.979), (-0.5471, 0.3362, 4.748), (-0.5555, 0.2943, 4.69), (0.4638, 0.2471, 4.966), (0.3148, 0.435, 5.002), (-0.3996, 0.5564, 4.647), (-0.4426, 0.5108, 4.735), (0.4545, -0.1345, 5.007), (-0.1265, -0.3048, 5.025), (-0.5041, 0.43, 4.767), (0.5033, 0.03431, 5.003), (0.88, -0.6348, 0.6546), (0.4865, -0.9522, 0.7424), (0.9105, -0.06839, 0.7158), (1.017, -0.3829, 0.01448), (0.4745, -1.02, 0.01448), (-0.7511, -1.259, 0.2901), (-0.7814, 0.496, 0.4461), (-1.04, -0.02716, 0.415), (1.024, -0.03858, 0.359), (1.01, 0.5031, 0.3776), (0.5154, -1.05, 0.3731), (-1.235, -0.9458, 0.2495), (0.7082, 1.22, 0.3313), (0.774, 3.104, 0.01448), (-0.1973, 1.188, 0.4184), (1.526, -1.859, 0.01448), (1.14, -0.3942, 0.2742), (0.8081, -0.9247, 0.2229), (-0.2074, 0.7899, 0.955), (0.1419, 0.8173, 0.9119), (0.5537, 0.6483, 0.8512), (0.8159, 1.039, 0.3897), (0.8959, 1.075, 0.01448), (-0.3465, 0.9886, 0.4882), (-0.1403, 1.211, 0.01448), (-0.8171, -0.7925, 0.869), (-1.007, -0.4404, 0.7541), (-0.2854, -0.9114, 0.882), (-0.4107, -1.056, 0.3739), (-0.8114, -1.212, 0.01448), (-1.105, -0.4647, 0.331), (-1.128, -0.4404, 0.006683), (1.273, -1.273, 0.01448), (1.265, -1.376, 0.3341), (1.437, -1.318, 0.4207), (1.599, -1.078, 0.3826), (1.583, -1.018, 0.01448), (1.868, -2.126, 0.01448), (1.597, -1.033, 0.17), (1.241, -1.34, 0.1552), (1.522, -1.926, 0.1685), (1.644, -1.892, 0.223), (1.734, -1.754, 0.1927), (1.723, -1.717, 0.01448), (1.733, -1.728, 0.07842), (1.506, -1.902, 0.05834), (1.937, -2.084, 0.01448), (1.856, -2.145, 0.09122), (1.938, -2.102, 0.1367), (1.976, -2.015, 0.1162), (1.989, -2.021, 0.01448), (1.952, -2.103, 0.0564), (1.997, -2.009, 0.04956), (1.858, -2.158, 0.04681), (-1.556, -1.084, 0.01448), (-1.402, -1.561, 0.3798), (-1.538, -1.124, 0.3798), (-1.545, -1.312, 0.4615), (-1.308, -1.572, 0.1921), (-1.526, -1.071, 0.1668), (-1.34, -1.516, 0.01448), (-2.596, -1.169, 0.01636), (-2.552, -1.3, 0.005221), (-2.232, -1.408, 0.1404), (-2.45, -1.172, 0.1354), (-2.342, -1.327, 0.157), (-2.487, -1.315, 0.07608), (-2.292, -1.417, 0.08079), (-2.525, -1.172, 0.08531), (-2.348, -1.399, 0.002088), (-1.914, -1.12, 0.01448), (-1.867, -1.105, 0.1463), (-1.848, -1.147, 0.3232), (-1.834, -1.337, 0.3892), (-1.652, -1.523, 0.2928), (-1.675, -1.471, 0.01448), (-1.638, -1.523, 0.1654), (-1.682, -2.115, 0.07749), (-1.699, -2.087, 0.01448), (-1.704, -2.109, 0.1685), (-1.824, -1.997, 0.01448), (-1.812, -2.009, 0.1626), (-1.81, -1.988, 0.05999), (-1.88, -2.246, 0.0773), (-1.885, -2.217, 0.01448), (-1.893, -2.22, 0.1467), (-1.96, -2.119, 0.01448), (-1.962, -2.131, 0.1336), (-1.977, -2.122, 0.06427), (0.7213, 2.069, 0.01448), (0.5286, 2.105, 0.5044), (0.3523, 2.153, 0.4021), (0.7368, 2.019, 0.4524), (0.7817, 2.009, 0.2582), (0.2322, 2.174, 0.2429), (0.3726, 2.194, 0.01448), (0.8698, 3.046, 0.01448), (0.7838, 3.076, 0.3228), (0.6935, 3.072, 0.316), (0.8855, 3.018, 0.2801), (0.9114, 3.017, 0.1616), (0.8039, 3.132, 0.1793), (0.6446, 3.089, 0.1946), (0.6703, 3.099, 0.01448), (0.7665, 1.713, 0.2857), (0.6362, 1.714, 0.5011), (0.7067, 1.783, 0.01448), (0.2166, 1.825, 0.495), (0.3838, 1.803, 0.5628), (0.08198, 1.846, 0.2874), (0.2208, 1.87, 0.01448), (-0.2866, 2.219, 0.1231), (-0.272, 2.227, 0.01448), (-0.3301, 2.09, 0.1367), (-0.314, 2.098, 0.01448), (2.288, 0.487, 9.235), (2.464, 0.03965, 7.956), (1.691, -1.561, 7.793), (2.387, 1.426, 8.087), (1.795, -0.7348, 6.374), (1.53, 2.483, 8.499), (0.8129, -0.1156, 5.298), (2.067, 1.75, 6.633), (1.838, 0.733, 5.768), (1.141, 1.746, 5.96), (1.965, -0.808, 8.759), (2.445, 0.8608, 6.932), (1.631, 1.75, 9.312), (0.9537, -1.809, 6.617), (0.8613, 2.72, 6.814), (0.81, 0.775, 5.397), (0.4175, -0.4296, 4.531), (-0.576, 0.2852, 4.612), (0.4025, 0.4287, 4.54), (0.587, -0.2467, 4.588), (-0.121, -0.3833, 4.573), (0.6415, -0.07552, 4.58), (0.1137, -0.468, 4.555), (0.6051, 0.169, 4.504), (-0.396, 0.5786, 4.57), (-0.1169, 0.4298, 4.27), (0.008642, 0.4758, 4.38), (-0.258, 0.3063, 4.23), (-0.3271, 0.1296, 4.283), (-0.3211, -0.02627, 4.41), (-0.3554, -0.07869, 4.613), (0.01855, 0.4625, 4.562), (-0.03355, 0.4593, 4.746), (-0.2623, 0.2762, 4.941), (-0.32, 0.1249, 4.899), (-0.1548, 0.4024, 4.887), (-0.2991, -0.006916, 4.829), (-1.034, 0.9738, 4.71), (-1.116, 0.9411, 4.677), (-1.188, 0.8753, 4.671), (-1.217, 0.7639, 4.685), (-1.177, 0.6793, 4.717), (-1.038, 0.6468, 4.917), (-1.076, 0.6225, 4.859), (-0.9487, 0.9042, 4.832), (-0.9414, 0.8317, 4.911), (-0.9831, 0.74, 4.941), (-1.134, 0.6336, 4.8), (-0.9855, 0.95, 4.774), (-1.266, 1.146, 5.367), (-1.354, 1.115, 5.367), (-1.422, 1.048, 5.374), (-1.449, 0.9361, 5.369), (-1.409, 0.8486, 5.355), (-1.199, 0.784, 5.445), (-1.261, 0.7676, 5.41), (-1.139, 1.059, 5.409), (-1.101, 0.974, 5.448), (-1.131, 0.8742, 5.466), (-1.339, 0.7863, 5.391), (-1.194, 1.114, 5.391), (-1.198, 1.168, 6.077), (-1.281, 1.132, 6.098), (-1.344, 1.057, 6.114), (-1.372, 0.9532, 6.122), (-1.342, 0.8764, 6.114), (-1.112, 0.8037, 6.055), (-1.184, 0.7955, 6.074), (-1.065, 1.083, 6.043), (-1.016, 0.9913, 6.031), (-1.04, 0.8879, 6.037), (-1.263, 0.8123, 6.094), (-1.122, 1.136, 6.058)], [], [(141, 289, 290, 142), (240, 140, 139, 239), (242, 19, 235, 241), (243, 234, 260, 261), (263, 259, 140, 240), (254, 253, 19, 242), (16, 266, 267, 17), (238, 291, 293, 262), (341, 323, 324, 340), (239, 139, 251, 256), (250, 272, 266, 16), (13, 25, 24, 12), (253, 32, 31, 19), (251, 22, 21, 252), (233, 29, 28, 234), (14, 26, 25, 13), (252, 21, 32, 253), (11, 23, 22, 251), (235, 30, 29, 233), (260, 27, 26, 14), (12, 24, 23, 11), (19, 31, 30, 235), (234, 28, 27, 260), (84, 38, 377, 81), (85, 375, 373, 83), (86, 39, 38, 84), (222, 52, 51, 221), (384, 49, 48, 382), (226, 56, 55, 225), (383, 46, 45, 380), (229, 53, 52, 222), (230, 50, 49, 384), (380, 45, 56, 226), (381, 47, 46, 383), (232, 54, 53, 229), (221, 51, 50, 230), (382, 48, 47, 381), (225, 55, 54, 232), (28, 74, 68, 27), (31, 73, 75, 30), (24, 57, 66, 23), (27, 68, 65, 26), (30, 75, 76, 29), (23, 66, 62, 22), (21, 61, 60, 32), (26, 65, 58, 25), (29, 76, 74, 28), (22, 62, 61, 21), (32, 60, 73, 31), (25, 58, 57, 24), (41, 69, 70, 40), (42, 71, 69, 41), (43, 72, 71, 42), (89, 80, 74, 63), (67, 75, 73, 59), (64, 76, 75, 67), (63, 74, 76, 64), (59, 73, 78, 87), (68, 86, 84, 65), (60, 82, 78, 73), (62, 83, 79, 61), (61, 79, 82, 60), (65, 84, 81, 58), (79, 374, 44, 82), (83, 373, 374, 79), (66, 85, 83, 62), (77, 376, 375, 85), (40, 91, 92, 41), (64, 97, 96, 63), (63, 96, 101, 89), (90, 102, 91, 40), (41, 92, 93, 42), (89, 101, 102, 90), (59, 95, 98, 67), (87, 99, 95, 59), (42, 93, 94, 43), (67, 98, 97, 64), (88, 100, 99, 87), (43, 94, 100, 88), (98, 110, 109, 97), (94, 106, 112, 100), (96, 108, 113, 101), (91, 103, 104, 92), (97, 109, 108, 96), (102, 114, 103, 91), (101, 113, 114, 102), (92, 104, 105, 93), (99, 111, 107, 95), (95, 107, 110, 98), (93, 105, 106, 94), (100, 112, 111, 99), (112, 124, 123, 111), (110, 122, 121, 109), (106, 118, 124, 112), (108, 120, 125, 113), (103, 115, 116, 104), (109, 121, 120, 108), (114, 126, 115, 103), (113, 125, 126, 114), (104, 116, 117, 105), (111, 123, 119, 107), (107, 119, 122, 110), (105, 117, 118, 106), (117, 129, 130, 118), (124, 136, 135, 123), (122, 134, 133, 121), (118, 130, 136, 124), (120, 132, 137, 125), (115, 127, 128, 116), (121, 133, 132, 120), (126, 138, 127, 115), (125, 137, 138, 126), (116, 128, 129, 117), (123, 135, 131, 119), (119, 131, 134, 122), (251, 139, 11), (12, 11, 139, 140), (13, 12, 140, 259), (14, 13, 259, 258), (14, 258, 260), (143, 156, 155), (144, 156, 158), (143, 155, 160), (143, 160, 162), (143, 162, 159), (144, 158, 165), (145, 157, 167), (146, 161, 169), (147, 163, 171), (148, 164, 173), (144, 165, 168), (145, 167, 170), (146, 169, 172), (147, 171, 174), (148, 173, 166), (149, 175, 180), (150, 176, 182), (151, 177, 183), (152, 178, 184), (153, 179, 181), (181, 184, 154), (181, 179, 184), (179, 152, 184), (184, 183, 154), (184, 178, 183), (178, 151, 183), (183, 182, 154), (183, 177, 182), (177, 150, 182), (182, 180, 154), (182, 176, 180), (176, 149, 180), (180, 181, 154), (180, 175, 181), (175, 153, 181), (166, 179, 153), (166, 173, 179), (173, 152, 179), (174, 178, 152), (174, 171, 178), (171, 151, 178), (172, 177, 151), (172, 169, 177), (169, 150, 177), (170, 176, 150), (170, 167, 176), (167, 149, 176), (168, 175, 149), (168, 165, 175), (165, 153, 175), (173, 174, 152), (173, 164, 174), (164, 147, 174), (171, 172, 151), (171, 163, 172), (163, 146, 172), (169, 170, 150), (169, 161, 170), (161, 145, 170), (167, 168, 149), (167, 157, 168), (157, 144, 168), (165, 166, 153), (165, 158, 166), (158, 148, 166), (159, 164, 148), (159, 162, 164), (162, 147, 164), (162, 163, 147), (162, 160, 163), (160, 146, 163), (160, 161, 146), (160, 155, 161), (155, 145, 161), (158, 159, 148), (158, 156, 159), (156, 143, 159), (155, 157, 145), (155, 156, 157), (156, 144, 157), (185, 197, 196), (186, 197, 199), (185, 196, 201), (185, 201, 203), (185, 203, 200), (348, 220, 358), (187, 198, 206), (188, 202, 208), (189, 204, 210), (190, 205, 212), (350, 217, 361), (187, 206, 209), (188, 208, 211), (189, 210, 213), (194, 220, 360), (354, 207, 363), (192, 214, 218), (193, 215, 219), (194, 216, 220), (357, 199, 362), (191, 207, 361), (186, 199, 363), (353, 212, 360), (220, 219, 195), (220, 216, 219), (216, 193, 219), (219, 218, 195), (219, 215, 218), (215, 192, 218), (218, 217, 195), (218, 214, 217), (214, 191, 217), (195, 217, 358), (190, 212, 362), (212, 353, 362), (217, 350, 358), (212, 194, 360), (199, 357, 363), (213, 216, 194), (213, 210, 216), (210, 193, 216), (211, 215, 193), (211, 208, 215), (208, 192, 215), (209, 214, 192), (209, 206, 214), (206, 191, 214), (207, 354, 361), (199, 190, 362), (207, 186, 363), (212, 213, 194), (212, 205, 213), (205, 189, 213), (210, 211, 193), (210, 204, 211), (204, 188, 211), (208, 209, 192), (208, 202, 209), (202, 187, 209), (206, 207, 191), (206, 198, 207), (198, 186, 207), (220, 348, 360), (217, 191, 361), (220, 195, 358), (200, 205, 190), (200, 203, 205), (203, 189, 205), (203, 204, 189), (203, 201, 204), (201, 188, 204), (201, 202, 188), (201, 196, 202), (196, 187, 202), (199, 200, 190), (199, 197, 200), (197, 185, 200), (196, 198, 187), (196, 197, 198), (197, 186, 198), (371, 225, 232, 369), (370, 221, 230, 368), (369, 232, 229, 367), (379, 380, 226, 366), (368, 230, 384, 378), (367, 229, 222, 364), (366, 226, 225, 371), (364, 222, 221, 370), (80, 70, 39, 86), (40, 70, 80, 90), (90, 80, 89), (81, 377, 376, 77), (74, 80, 86, 68), (57, 77, 85, 66), (58, 81, 77, 57), (82, 44, 72, 78), (88, 78, 72, 43), (87, 78, 88), (17, 233, 234, 16), (18, 235, 233, 17), (249, 241, 235, 18), (250, 243, 237, 5), (16, 234, 243, 250), (236, 6, 241, 249), (18, 268, 271, 249), (1, 239, 256, 0), (339, 322, 326, 337), (15, 288, 291, 238), (255, 254, 242, 7), (264, 263, 240, 2), (237, 243, 261, 4), (7, 242, 241, 6), (2, 240, 239, 1), (10, 251, 252, 9), (9, 252, 253, 20), (245, 254, 255, 8), (257, 0, 256, 247), (20, 253, 254, 245), (247, 256, 251, 10), (142, 258, 259, 141), (15, 260, 258, 142), (262, 4, 261, 238), (244, 263, 264, 3), (238, 261, 260, 15), (141, 259, 263, 244), (266, 273, 274, 267), (268, 275, 277, 271), (272, 278, 273, 266), (5, 265, 272, 250), (17, 267, 268, 18), (249, 271, 269, 236), (275, 282, 285, 277), (278, 286, 280, 273), (274, 281, 282, 275), (271, 277, 276, 269), (265, 248, 278, 272), (267, 274, 275, 268), (284, 281, 280, 286), (285, 282, 281, 284), (283, 285, 284, 279), (279, 284, 286, 270), (273, 280, 281, 274), (277, 285, 283, 276), (248, 270, 286, 278), (308, 309, 300, 302), (309, 307, 296, 300), (244, 292, 289, 141), (3, 287, 292, 244), (142, 290, 288, 15), (306, 305, 297, 298), (305, 304, 301, 297), (304, 303, 294, 301), (307, 306, 298, 296), (300, 296, 298, 299), (299, 298, 297, 301), (295, 299, 301, 294), (302, 300, 299, 295), (288, 290, 306, 307), (292, 287, 303, 304), (289, 292, 304, 305), (290, 289, 305, 306), (308, 313, 315, 309), (314, 320, 318, 312), (315, 321, 320, 314), (288, 312, 310, 291), (291, 310, 311, 293), (307, 314, 312, 288), (309, 315, 314, 307), (316, 318, 320, 321), (317, 316, 321, 319), (312, 318, 316, 310), (313, 319, 321, 315), (310, 316, 317, 311), (327, 335, 336, 328), (324, 331, 335, 327), (323, 330, 331, 324), (337, 326, 325, 338), (340, 324, 327, 342), (335, 331, 330, 334), (334, 330, 332, 333), (246, 334, 333, 329), (336, 335, 334, 246), (325, 332, 330, 323), (326, 333, 332, 325), (322, 329, 333, 326), (20, 338, 341, 9), (247, 342, 343, 257), (10, 340, 342, 247), (245, 337, 338, 20), (8, 339, 337, 245), (9, 341, 340, 10), (338, 325, 323, 341), (328, 345, 344, 327), (342, 346, 347, 343), (346, 344, 345, 347), (357, 362, 355), (356, 357, 355), (356, 355, 359), (356, 359, 352), (354, 356, 352), (354, 352, 361), (353, 360, 351), (355, 353, 351), (355, 351, 359), (352, 359, 349), (350, 352, 349), (350, 349, 358), (351, 360, 348), (349, 351, 348), (349, 348, 358), (359, 351, 349), (361, 352, 350), (362, 353, 355), (363, 356, 354), (363, 357, 356), (70, 364, 370, 39), (44, 366, 371, 72), (69, 367, 364, 70), (38, 368, 378, 377), (374, 379, 366, 44), (71, 369, 367, 69), (39, 370, 368, 38), (72, 371, 369, 71), (33, 374, 373, 34), (34, 373, 375, 35), (35, 375, 376, 36), (36, 376, 377, 37), (37, 377, 378, 365), (227, 380, 379, 372), (223, 382, 381, 231), (231, 381, 383, 228), (228, 383, 380, 227), (224, 384, 382, 223), (365, 378, 384, 224), (372, 379, 374, 33), (34, 386, 385, 33), (228, 393, 394, 231), (365, 395, 389, 37), (33, 385, 396, 372), (35, 387, 386, 34), (227, 392, 393, 228), (372, 396, 392, 227), (36, 388, 387, 35), (223, 390, 391, 224), (231, 394, 390, 223), (37, 389, 388, 36), (224, 391, 395, 365), (391, 403, 407, 395), (386, 398, 397, 385), (393, 405, 406, 394), (395, 407, 401, 389), (385, 397, 408, 396), (387, 399, 398, 386), (392, 404, 405, 393), (396, 408, 404, 392), (388, 400, 399, 387), (390, 402, 403, 391), (394, 406, 402, 390), (389, 401, 400, 388), (401, 413, 412, 400), (403, 415, 419, 407), (398, 410, 409, 397), (405, 417, 418, 406), (407, 419, 413, 401), (397, 409, 420, 408), (399, 411, 410, 398), (404, 416, 417, 405), (408, 420, 416, 404), (400, 412, 411, 399), (402, 414, 415, 403), (406, 418, 414, 402), (327, 344, 346, 342)])
me_tree_1.polygons.foreach_set('material_index', [0, 0, 0, 0, 0, 0, 0, 0, 0, 0, 0, 0, 0, 0, 0, 0, 0, 0, 0, 0, 0, 0, 0, 0, 0, 0, 0, 0, 0, 0, 0, 0, 0, 0, 0, 0, 0, 0, 0, 0, 0, 0, 0, 0, 0, 0, 0, 0, 0, 0, 0, 0, 0, 0, 0, 0, 0, 0, 0, 0, 0, 0, 0, 0, 0, 0, 0, 0, 0, 0, 0, 0, 0, 0, 0, 0, 0, 0, 0, 0, 0, 0, 0, 0, 0, 0, 0, 0, 0, 0, 0, 0, 0, 0, 0, 0, 0, 0, 0, 0, 0, 0, 0, 0, 0, 0, 0, 0, 0, 0, 0, 0, 0, 0, 0, 0, 0, 0, 0, 0, 1, 1, 1, 1, 1, 1, 1, 1, 1, 1, 1, 1, 1, 1, 1, 1, 1, 1, 1, 1, 1, 1, 1, 1, 1, 1, 1, 1, 1, 1, 1, 1, 1, 1, 1, 1, 1, 1, 1, 1, 1, 1, 1, 1, 1, 1, 1, 1, 1, 1, 1, 1, 1, 1, 1, 1, 1, 1, 1, 1, 1, 1, 1, 1, 1, 1, 1, 1, 1, 1, 1, 1, 1, 1, 1, 1, 1, 1, 1, 1, 1, 1, 1, 1, 1, 1, 1, 1, 1, 1, 1, 1, 1, 1, 1, 1, 1, 1, 1, 1, 1, 1, 1, 1, 1, 1, 1, 1, 1, 1, 1, 1, 1, 1, 1, 1, 1, 1, 1, 1, 1, 1, 1, 1, 1, 1, 1, 1, 1, 1, 1, 1, 1, 1, 1, 1, 1, 1, 1, 1, 1, 1, 1, 1, 1, 1, 1, 1, 1, 1, 1, 1, 1, 1, 1, 1, 1, 1, 1, 1, 0, 0, 0, 0, 0, 0, 0, 0, 0, 0, 0, 0, 0, 0, 0, 0, 0, 0, 0, 0, 0, 0, 0, 0, 0, 0, 0, 0, 0, 0, 0, 0, 0, 0, 0, 0, 0, 0, 0, 0, 0, 0, 0, 0, 0, 0, 0, 0, 0, 0, 0, 0, 0, 0, 0, 0, 0, 0, 0, 0, 0, 0, 0, 0, 0, 0, 0, 0, 0, 0, 0, 0, 0, 0, 0, 0, 0, 0, 0, 0, 0, 0, 0, 0, 0, 0, 0, 0, 0, 0, 0, 0, 0, 0, 0, 0, 0, 0, 0, 0, 0, 0, 0, 0, 0, 0, 0, 0, 0, 0, 0, 0, 0, 0, 0, 1, 1, 1, 1, 1, 1, 1, 1, 1, 1, 1, 1, 1, 1, 1, 1, 1, 1, 1, 1, 0, 0, 0, 0, 0, 0, 0, 0, 0, 0, 0, 0, 0, 0, 0, 0, 0, 0, 0, 0, 0, 0, 0, 0, 0, 0, 0, 0, 0, 0, 0, 0, 0, 0, 0, 0, 0, 0, 0, 0, 0, 0, 0, 0, 0, 0, 0, 0, 0, 0, 0, 0, 0, 0, 0, 0, 0])
me_tree_1.materials.append(mat_tree_trunk)
me_tree_1.materials.append(mat_tree_green)
me_tree_1.use_remesh_preserve_volume = False
me_tree_1.use_remesh_preserve_attributes = False
me_tree_1.use_mirror_vertex_groups = False
me_tree_1.update()
me_pinetree = bpy.data.meshes.new('pinetree')
me_pinetree.from_pydata([(1.229e-07, 2.802, 2.093), (6.33e-08, 0.06809, 12.76), (1.824, 1.824, 2.303), (0.05376, 0.04815, 12.76), (2.802, -1.132e-07, 2.093), (0.07603, 4.916e-09, 12.76), (1.824, -1.824, 2.303), (0.05376, -0.04815, 12.76), (-1.22e-07, -2.802, 2.093), (5.666e-08, -0.06809, 12.76), (-1.824, -1.824, 2.303), (-0.05376, -0.04815, 12.76), (-2.802, 4.276e-08, 2.093), (-0.07603, 8.728e-09, 12.76), (-1.824, 1.824, 2.303), (-0.05376, 0.04815, 12.76), (1.166e-07, 2.37, 3.836), (1.102e-07, 1.938, 5.579), (1.038e-07, 1.505, 7.321), (9.739e-08, 1.073, 9.064), (9.1e-08, 0.6406, 10.81), (0.4302, 0.417, 11.02), (0.709, 0.6985, 9.274), (0.9878, 0.9799, 7.531), (1.267, 1.261, 5.788), (1.545, 1.543, 4.046), (0.6608, -1.87e-08, 10.81), (1.089, -3.758e-08, 9.064), (1.517, -5.646e-08, 7.321), (1.946, -7.534e-08, 5.579), (2.374, -9.431e-08, 3.836), (0.4302, -0.417, 11.02), (0.709, -0.6985, 9.274), (0.9878, -0.9799, 7.531), (1.267, -1.261, 5.788), (1.545, -1.543, 4.046), (3.323e-08, -0.6406, 10.81), (2.172e-09, -1.073, 9.064), (-2.888e-08, -1.505, 7.321), (-5.994e-08, -1.938, 5.579), (-9.099e-08, -2.37, 3.836), (-0.4302, -0.417, 11.02), (-0.709, -0.6985, 9.274), (-0.9878, -0.9799, 7.531), (-1.267, -1.261, 5.788), (-1.545, -1.543, 4.046), (-0.6608, 1.7e-08, 10.81), (-1.089, 2.212e-08, 9.064), (-1.517, 2.723e-08, 7.321), (-1.946, 3.244e-08, 5.579), (-2.374, 3.756e-08, 3.836), (-0.4302, 0.417, 11.02), (-0.709, 0.6985, 9.274), (-0.9878, 0.9799, 7.531), (-1.267, 1.261, 5.788), (-1.545, 1.543, 4.046), (1.404e-07, 1.048, 10.68), (0.7039, 0.6823, 10.89), (1.081, -3.312e-08, 10.68), (0.7039, -0.6823, 10.89), (4.589e-08, -1.048, 10.68), (-0.7039, -0.6823, 10.89), (-1.081, 2.519e-08, 10.68), (-0.7039, 0.6823, 10.89), (1.249e-07, 1.447, 8.935), (0.9561, 0.9419, 9.144), (1.469, -5.023e-08, 8.935), (0.9561, -0.9419, 9.144), (-3.534e-09, -1.447, 8.935), (-0.9561, -0.9419, 9.144), (-1.469, 3.021e-08, 8.935), (-0.9561, 0.9419, 9.144), (1.282e-07, 1.937, 7.192), (1.271, 1.261, 7.401), (1.953, -6.939e-08, 7.192), (1.271, -1.261, 7.401), (-4.25e-08, -1.937, 7.192), (-1.271, -1.261, 7.401), (-1.953, 3.839e-08, 7.192), (-1.271, 1.261, 7.401), (1.296e-07, 2.35, 5.449), (1.536, 1.53, 5.659), (2.359, -8.892e-08, 5.449), (1.536, -1.53, 5.659), (-7.663e-08, -2.35, 5.449), (-1.536, -1.53, 5.659), (-2.359, 4.183e-08, 5.449), (-1.536, 1.53, 5.659), (1.276e-07, 3.059, 3.706), (1.995, 1.992, 3.916), (3.065, -1.21e-07, 3.706), (1.995, -1.992, 3.916), (-1.403e-07, -3.059, 3.706), (-1.995, -1.992, 3.916), (-3.065, 4.918e-08, 3.706), (-1.995, 1.992, 3.916), (2.381, 2.381, 2.173), (3.658, -1.57e-07, 1.964), (2.381, -2.381, 2.173), (-1.905e-07, -3.658, 1.964), (-2.381, -2.381, 2.173), (-3.658, 4.658e-08, 1.964), (-2.381, 2.381, 2.173), (1.293e-07, 3.658, 1.964), (4.178e-08, 0.6529, 2.714), (4.178e-08, 0.6529, 0.0), (0.4617, 0.4617, 2.714), (0.4617, 0.4617, 0.0), (0.6529, -2.326e-08, 2.714), (0.6529, -2.326e-08, 0.0), (0.4617, -0.4617, 2.714), (0.4617, -0.4617, 0.0), (-1.53e-08, -0.6529, 2.714), (-1.53e-08, -0.6529, 0.0), (-0.4617, -0.4617, 2.714), (-0.4617, -0.4617, 0.0), (-0.6529, 1.31e-08, 2.714), (-0.6529, 1.31e-08, 0.0), (-0.4617, 0.4617, 2.714), (-0.4617, 0.4617, 0.0), (2.943e-08, 0.4975, 1.026), (0.3518, 0.3518, 1.026), (0.4975, -1.647e-08, 1.026), (0.3518, -0.3518, 1.026), (-1.407e-08, -0.4975, 1.026), (-0.3518, -0.3518, 1.026), (-0.4975, 1.124e-08, 1.026), (-0.3518, 0.3518, 1.026)], [], [(56, 1, 3, 57), (57, 3, 5, 58), (58, 5, 7, 59), (59, 7, 9, 60), (60, 9, 11, 61), (61, 11, 13, 62), (3, 1, 15, 13, 11, 9, 7, 5), (63, 15, 1, 56), (62, 13, 15, 63), (0, 2, 4, 6, 8, 10, 12, 14), (103, 16, 25, 96), (88, 17, 24, 89), (80, 18, 23, 81), (72, 19, 22, 73), (64, 20, 21, 65), (96, 25, 30, 97), (89, 24, 29, 90), (81, 23, 28, 82), (73, 22, 27, 74), (65, 21, 26, 66), (97, 30, 35, 98), (90, 29, 34, 91), (82, 28, 33, 83), (74, 27, 32, 75), (66, 26, 31, 67), (98, 35, 40, 99), (91, 34, 39, 92), (83, 33, 38, 84), (75, 32, 37, 76), (67, 31, 36, 68), (99, 40, 45, 100), (92, 39, 44, 93), (84, 38, 43, 85), (76, 37, 42, 77), (68, 36, 41, 69), (100, 45, 50, 101), (93, 44, 49, 94), (85, 43, 48, 86), (77, 42, 47, 78), (69, 41, 46, 70), (102, 55, 16, 103), (95, 54, 17, 88), (87, 53, 18, 80), (79, 52, 19, 72), (71, 51, 20, 64), (101, 50, 55, 102), (94, 49, 54, 95), (86, 48, 53, 87), (78, 47, 52, 79), (70, 46, 51, 71), (20, 56, 57, 21), (21, 57, 58, 26), (26, 58, 59, 31), (31, 59, 60, 36), (36, 60, 61, 41), (41, 61, 62, 46), (51, 63, 56, 20), (46, 62, 63, 51), (19, 64, 65, 22), (22, 65, 66, 27), (27, 66, 67, 32), (32, 67, 68, 37), (37, 68, 69, 42), (42, 69, 70, 47), (52, 71, 64, 19), (47, 70, 71, 52), (18, 72, 73, 23), (23, 73, 74, 28), (28, 74, 75, 33), (33, 75, 76, 38), (38, 76, 77, 43), (43, 77, 78, 48), (53, 79, 72, 18), (48, 78, 79, 53), (17, 80, 81, 24), (24, 81, 82, 29), (29, 82, 83, 34), (34, 83, 84, 39), (39, 84, 85, 44), (44, 85, 86, 49), (54, 87, 80, 17), (49, 86, 87, 54), (16, 88, 89, 25), (25, 89, 90, 30), (30, 90, 91, 35), (35, 91, 92, 40), (40, 92, 93, 45), (45, 93, 94, 50), (55, 95, 88, 16), (50, 94, 95, 55), (0, 103, 96, 2), (2, 96, 97, 4), (4, 97, 98, 6), (6, 98, 99, 8), (8, 99, 100, 10), (10, 100, 101, 12), (14, 102, 103, 0), (12, 101, 102, 14), (120, 121, 107, 105), (121, 122, 109, 107), (122, 123, 111, 109), (123, 124, 113, 111), (124, 125, 115, 113), (125, 126, 117, 115), (107, 109, 111, 113, 115, 117, 119, 105), (127, 120, 105, 119), (126, 127, 119, 117), (104, 118, 116, 114, 112, 110, 108, 106), (104, 106, 121, 120), (106, 108, 122, 121), (108, 110, 123, 122), (110, 112, 124, 123), (112, 114, 125, 124), (114, 116, 126, 125), (118, 104, 120, 127), (116, 118, 127, 126)])
me_pinetree.polygons.foreach_set('material_index', [0, 0, 0, 0, 0, 0, 0, 0, 0, 0, 0, 0, 0, 0, 0, 0, 0, 0, 0, 0, 0, 0, 0, 0, 0, 0, 0, 0, 0, 0, 0, 0, 0, 0, 0, 0, 0, 0, 0, 0, 0, 0, 0, 0, 0, 0, 0, 0, 0, 0, 0, 0, 0, 0, 0, 0, 0, 0, 0, 0, 0, 0, 0, 0, 0, 0, 0, 0, 0, 0, 0, 0, 0, 0, 0, 0, 0, 0, 0, 0, 0, 0, 0, 0, 0, 0, 0, 0, 0, 0, 0, 0, 0, 0, 0, 0, 0, 0, 1, 1, 1, 1, 1, 1, 1, 1, 1, 1, 1, 1, 1, 1, 1, 1, 1, 1])
me_pinetree.materials.append(mat_tree_green)
me_pinetree.materials.append(mat_tree_trunk)
me_pinetree.use_remesh_preserve_volume = False
me_pinetree.use_remesh_preserve_attributes = False
me_pinetree.use_mirror_vertex_groups = False
me_pinetree.update()
me_plane_001 = bpy.data.meshes.new('Plane.001')
me_plane_001.from_pydata([(-0.0904, -0.0381, 0.3358), (-2.112, 0.3203, 7.269), (-1.436, 0.4745, 5.672), (-0.3153, 0.0933, 4.5), (-0.02623, -0.002413, 2.041), (0.1842, 1.623, 6.434), (0.9134, 2.09, 8.784), (1.062, -1.106, 5.698), (1.745, -1.936, 8.436), (-0.2078, -0.5833, 0.09804), (-0.03191, -1.312, -0.01301), (1.098, 0.1928, 0.02405), (1.348, 0.5895, 0.002011), (-1.288, 0.6329, -0.1293), (-0.02378, -0.01535, 1.014), (0.7508, 0.119, 0.07917), (-0.6963, 0.4531, 0.1033)], [(7, 8), (3, 7), (5, 6), (3, 5), (2, 1), (3, 2), (4, 3), (14, 4), (9, 0), (10, 9), (15, 11), (11, 12), (16, 13), (0, 14), (0, 15), (0, 16)], [])
me_plane_001.materials.append(mat_tree_trunk)
me_plane_001.use_remesh_preserve_volume = False
me_plane_001.use_remesh_preserve_attributes = False
me_plane_001.use_mirror_vertex_groups = False
me_plane_001.update()
me_circle_001 = bpy.data.meshes.new('Circle.001')
me_circle_001.from_pydata([(-1.187e-07, 2.85e-07, 0.0), (0.06239, -3.278e-07, 2.512), (-0.07785, -3.576e-07, 4.19), (-1.256, 0.1608, 5.27), (1.487, -0.2547, 5.339), (2.372, -0.1785, 6.22), (-1.161, 2.321, 7.698), (2.103, 0.8323, 7.464), (2.936, -0.617, 7.555), (-0.5948, 0.1714, 7.131), (-3.659, -3.874e-07, 6.897), (0.08746, 2.264, 6.222), (0.5882, 2.535, 7.48), (0.07331, -1.945, 6.1), (-0.07358, -2.749, 7.677), (1.314, -1.589, 7.202), (-2.357, -3.874e-07, 6.083), (-2.26, -0.909, 7.462), (0.004805, 1.132, 5.206), (-0.8474, 1.015, 6.507), (0.02225, -1.006, 5.338), (-0.9744, -0.9007, 6.305)], [(0, 1), (1, 2), (2, 3), (2, 4), (4, 5), (11, 6), (5, 7), (5, 8), (3, 9), (16, 10), (18, 11), (11, 12), (20, 13), (13, 14), (13, 15), (3, 16), (16, 17), (2, 18), (18, 19), (2, 20), (20, 21)], [])
me_circle_001.use_remesh_preserve_volume = False
me_circle_001.use_remesh_preserve_attributes = False
me_circle_001.use_mirror_vertex_groups = False
me_circle_001.update()

# ---- objects
ob_geo_tree_3 = bpy.data.objects.new('GEO-tree.3', me_tree_3)
ob_geo_tree_2 = bpy.data.objects.new('GEO-tree.2', me_tree_2)
ob_lamp = bpy.data.objects.new('Lamp', light_lamp)
ob_camera = bpy.data.objects.new('Camera', cam_camera)
ob_geo_tree_1 = bpy.data.objects.new('GEO-tree.1', me_tree_1)
ob_geo_pinetree = bpy.data.objects.new('GEO-pinetree', me_pinetree)
ob_plane_001 = bpy.data.objects.new('Plane.001', me_plane_001)
ob_circle_001 = bpy.data.objects.new('Circle.001', me_circle_001)

# ---- transforms, parenting, visibility, modifiers, constraints
ob_geo_tree_3.location = (-10.88, 0.06386, -0.03425)
ob_geo_tree_3.lineart.crease_threshold = 0.0
ob_geo_tree_2.location = (11.2, 0.0, 0.0)
ob_geo_tree_2.lineart.crease_threshold = 0.0
ob_lamp.location = (-6.697, 3.923, 11.5)
ob_lamp.rotation_euler = (-0.6955, -0.3791, 1.301)
ob_lamp.lock_rotations_4d = False
ob_lamp.empty_display_type = 'ARROWS'
ob_lamp.color = (0.0, 0.0, 0.0, 0.0)
ob_lamp.lineart.crease_threshold = 0.0
ob_camera.location = (-17.38, -40.72, 26.77)
ob_camera.rotation_euler = (1.109, 0.01082, -0.4588)
ob_camera.lock_rotations_4d = False
ob_camera.empty_display_type = 'ARROWS'
ob_camera.color = (0.0, 0.0, 0.0, 0.0)
ob_camera.display_type = 'WIRE'
ob_camera.lineart.crease_threshold = 0.0
ob_geo_tree_1.location = (21.32, 0.0, 0.0)
ob_geo_tree_1.lock_rotations_4d = False
ob_geo_tree_1.empty_display_type = 'ARROWS'
ob_geo_tree_1.lineart.crease_threshold = 0.0
ob_geo_pinetree.location = (0.0, 0.0, 0.0)
ob_geo_pinetree.lineart.crease_threshold = 0.0
ob_plane_001.location = (0.0, 0.0, 0.0)
ob_plane_001.lineart.crease_threshold = 0.0
_m = ob_plane_001.modifiers.new('Skin', 'SKIN')
_m = ob_plane_001.modifiers.new('Subsurf', 'SUBSURF')
_m.uv_smooth = 'PRESERVE_CORNERS'
_m.quality = 2
_m.show_only_control_edges = False
ob_circle_001.location = (0.0, 0.0, 0.0)
ob_circle_001.lineart.crease_threshold = 0.0
_m = ob_circle_001.modifiers.new('Skin', 'SKIN')
_m = ob_circle_001.modifiers.new('Subsurf', 'SUBSURF')
_m.uv_smooth = 'PRESERVE_CORNERS'
_m.quality = 1
_m.render_levels = 1
_m.show_only_control_edges = False

# ---- collection membership
col_collection_1.objects.link(ob_geo_tree_3)
col_collection_1.objects.link(ob_geo_tree_2)
col_collection_1.objects.link(ob_lamp)
col_collection_1.objects.link(ob_camera)
col_collection_1.objects.link(ob_geo_tree_1)
col_collection_1.objects.link(ob_geo_pinetree)
col_collection_6.objects.link(ob_plane_001)
col_collection_6.objects.link(ob_circle_001)

# ---- scene / render settings (as saved in the file)
scene.camera = ob_camera
scene.frame_start = 1; scene.frame_end = 250; scene.frame_set(1)
scene.render.engine = 'CYCLES'
scene.render.resolution_percentage = 50
scene.render.dither_intensity = 0.0
scene.cycles.use_denoising = False
scene.cycles.samples = 10
scene.cycles.sampling_pattern = 'TABULATED_SOBOL'
scene.cycles.light_sampling_threshold = 0.0
scene.cycles.use_adaptive_sampling = False
scene.cycles.use_light_tree = False
scene.cycles.blur_glossy = 0.0
scene.cycles.pixel_filter_type = 'GAUSSIAN'
scene.cycles.sample_clamp_indirect = 0.0
scene.view_settings.view_transform = 'Standard'
bpy.context.view_layer.update()

